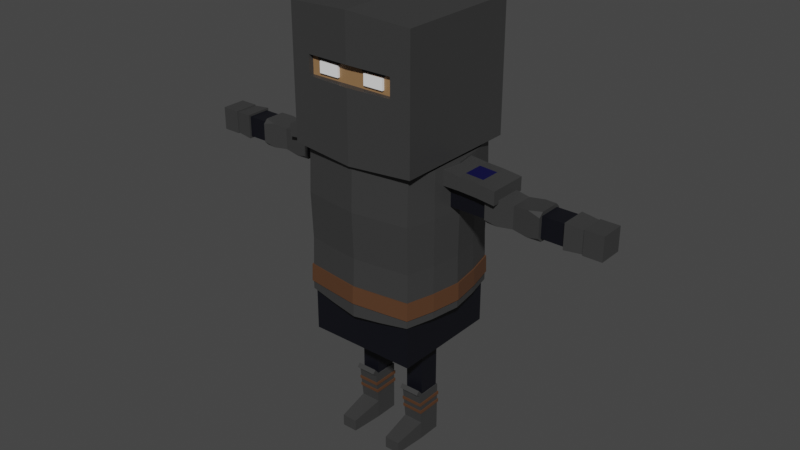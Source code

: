 # Source: KnightIndividualObjects.blend  (saved by Blender 2.91.10; exported with 4.5.12 LTS)
import bpy
from mathutils import Matrix  # noqa: F401  (used for matrix-valued properties, if any)

bpy.ops.wm.read_factory_settings(use_empty=True)
scene = bpy.context.scene
scene.name = 'Scene'

# ---- collections
col_collection = bpy.data.collections.new('Collection'); scene.collection.children.link(col_collection)

# ---- materials (node trees are filled in below, after node groups)
mat_skin = bpy.data.materials.new('Skin')
mat_skin.alpha_threshold = 0.0
mat_skin.use_transparent_shadow = False
mat_skin.line_color = (0.0, 0.0, 0.0, 1.0)
mat_cloth = bpy.data.materials.new('Cloth')
mat_cloth.use_transparent_shadow = False
mat_armour = bpy.data.materials.new('Armour')
mat_armour.alpha_threshold = 0.0
mat_armour.use_transparent_shadow = False
mat_armour.line_color = (0.0, 0.0, 0.0, 1.0)
mat_eyes = bpy.data.materials.new('Eyes')
mat_eyes.alpha_threshold = 0.0
mat_eyes.use_transparent_shadow = False
mat_eyes.line_color = (0.0, 0.0, 0.0, 1.0)
mat_hair = bpy.data.materials.new('Hair')
mat_hair.use_transparent_shadow = False
mat_mouth = bpy.data.materials.new('Mouth')
mat_mouth.use_transparent_shadow = False
mat_accents = bpy.data.materials.new('Accents')
mat_accents.use_transparent_shadow = False
mat_aurmoraccent = bpy.data.materials.new('AurmorAccent')
mat_aurmoraccent.use_transparent_shadow = False

# ---- material node trees
mat_skin.use_nodes = True; mat_skin.node_tree.nodes.clear()
_N = mat_skin.node_tree.nodes; _L = mat_skin.node_tree.links
n0 = _N.new('ShaderNodeOutputMaterial'); n0.name = 'Material Output'; n0.location = (300, 300)
n1 = _N.new('ShaderNodeBsdfPrincipled'); n1.name = 'Principled BSDF'; n1.location = (10, 300)
n1.distribution = 'GGX'
n1.subsurface_method = 'BURLEY'
n1.inputs[0].default_value = (0.3032, 0.1684, 0.07614, 1.0)
n1.inputs[2].default_value = 0.4
n1.inputs[3].default_value = 1.45
n1.inputs[27].default_value = (0.0, 0.0, 0.0, 1.0)
n1.inputs[28].default_value = 1.0
_L.new(n1.outputs[0], n0.inputs[0])
n0.is_active_output = True
mat_cloth.use_nodes = True; mat_cloth.node_tree.nodes.clear()
_N = mat_cloth.node_tree.nodes; _L = mat_cloth.node_tree.links
n0 = _N.new('ShaderNodeBsdfPrincipled'); n0.name = 'Principled BSDF'; n0.location = (10, 300)
n0.distribution = 'GGX'
n0.subsurface_method = 'BURLEY'
n0.inputs[0].default_value = (0.002383, 0.00275, 0.00637, 1.0)
n0.inputs[3].default_value = 1.45
n0.inputs[27].default_value = (0.0, 0.0, 0.0, 1.0)
n0.inputs[28].default_value = 1.0
n1 = _N.new('ShaderNodeOutputMaterial'); n1.name = 'Material Output'; n1.location = (300, 300)
_L.new(n0.outputs[0], n1.inputs[0])
n1.is_active_output = True
mat_armour.use_nodes = True; mat_armour.node_tree.nodes.clear()
_N = mat_armour.node_tree.nodes; _L = mat_armour.node_tree.links
n0 = _N.new('ShaderNodeOutputMaterial'); n0.name = 'Material Output'; n0.location = (300, 300)
n1 = _N.new('ShaderNodeBsdfPrincipled'); n1.name = 'Principled BSDF'; n1.location = (10, 300)
n1.distribution = 'GGX'
n1.subsurface_method = 'BURLEY'
n1.inputs[0].default_value = (0.04203, 0.04203, 0.04203, 1.0)
n1.inputs[2].default_value = 0.4
n1.inputs[3].default_value = 1.45
n1.inputs[27].default_value = (0.0, 0.0, 0.0, 1.0)
n1.inputs[28].default_value = 1.0
_L.new(n1.outputs[0], n0.inputs[0])
n0.is_active_output = True
mat_eyes.use_nodes = True; mat_eyes.node_tree.nodes.clear()
_N = mat_eyes.node_tree.nodes; _L = mat_eyes.node_tree.links
n0 = _N.new('ShaderNodeOutputMaterial'); n0.name = 'Material Output'; n0.location = (300, 300)
n1 = _N.new('ShaderNodeBsdfPrincipled'); n1.name = 'Principled BSDF'; n1.location = (10, 300)
n1.distribution = 'GGX'
n1.subsurface_method = 'BURLEY'
n1.inputs[0].default_value = (1.0, 1.0, 1.0, 1.0)
n1.inputs[2].default_value = 0.4
n1.inputs[3].default_value = 1.45
n1.inputs[27].default_value = (0.0, 0.0, 0.0, 1.0)
n1.inputs[28].default_value = 1.0
_L.new(n1.outputs[0], n0.inputs[0])
n0.is_active_output = True
mat_hair.use_nodes = True; mat_hair.node_tree.nodes.clear()
_N = mat_hair.node_tree.nodes; _L = mat_hair.node_tree.links
n0 = _N.new('ShaderNodeBsdfPrincipled'); n0.name = 'Principled BSDF'; n0.location = (10, 300)
n0.distribution = 'GGX'
n0.subsurface_method = 'RANDOM_WALK_SKIN'
n0.inputs[0].default_value = (0.0, 0.0, 0.0, 1.0)
n0.inputs[3].default_value = 1.45
n0.inputs[27].default_value = (0.0, 0.0, 0.0, 1.0)
n0.inputs[28].default_value = 1.0
n1 = _N.new('ShaderNodeOutputMaterial'); n1.name = 'Material Output'; n1.location = (300, 300)
_L.new(n0.outputs[0], n1.inputs[0])
n1.is_active_output = True
mat_mouth.use_nodes = True; mat_mouth.node_tree.nodes.clear()
_N = mat_mouth.node_tree.nodes; _L = mat_mouth.node_tree.links
n0 = _N.new('ShaderNodeBsdfPrincipled'); n0.name = 'Principled BSDF'; n0.location = (10, 300)
n0.distribution = 'GGX'
n0.subsurface_method = 'RANDOM_WALK_SKIN'
n0.inputs[0].default_value = (0.5071, 0.05205, 0.07807, 1.0)
n0.inputs[3].default_value = 1.45
n0.inputs[27].default_value = (0.0, 0.0, 0.0, 1.0)
n0.inputs[28].default_value = 1.0
n1 = _N.new('ShaderNodeOutputMaterial'); n1.name = 'Material Output'; n1.location = (300, 300)
_L.new(n0.outputs[0], n1.inputs[0])
n1.is_active_output = True
mat_accents.use_nodes = True; mat_accents.node_tree.nodes.clear()
_N = mat_accents.node_tree.nodes; _L = mat_accents.node_tree.links
n0 = _N.new('ShaderNodeBsdfPrincipled'); n0.name = 'Principled BSDF'; n0.location = (10, 300)
n0.distribution = 'GGX'
n0.subsurface_method = 'RANDOM_WALK_SKIN'
n0.inputs[0].default_value = (0.09531, 0.04231, 0.01938, 1.0)
n0.inputs[3].default_value = 1.45
n0.inputs[27].default_value = (0.0, 0.0, 0.0, 1.0)
n0.inputs[28].default_value = 1.0
n1 = _N.new('ShaderNodeOutputMaterial'); n1.name = 'Material Output'; n1.location = (300, 300)
_L.new(n0.outputs[0], n1.inputs[0])
n1.is_active_output = True
mat_aurmoraccent.use_nodes = True; mat_aurmoraccent.node_tree.nodes.clear()
_N = mat_aurmoraccent.node_tree.nodes; _L = mat_aurmoraccent.node_tree.links
n0 = _N.new('ShaderNodeBsdfPrincipled'); n0.name = 'Principled BSDF'; n0.location = (10, 300)
n0.distribution = 'GGX'
n0.subsurface_method = 'BURLEY'
n0.inputs[0].default_value = (0.002603, 0.002417, 0.04955, 1.0)
n0.inputs[3].default_value = 1.45
n0.inputs[27].default_value = (0.0, 0.0, 0.0, 1.0)
n0.inputs[28].default_value = 1.0
n1 = _N.new('ShaderNodeOutputMaterial'); n1.name = 'Material Output'; n1.location = (300, 300)
_L.new(n0.outputs[0], n1.inputs[0])
n1.is_active_output = True

# ---- world
world_world = bpy.data.worlds.new('World'); scene.world = world_world
world_world.use_nodes = True; world_world.node_tree.nodes.clear()
_N = world_world.node_tree.nodes; _L = world_world.node_tree.links
n0 = _N.new('ShaderNodeOutputWorld'); n0.name = 'World Output'; n0.location = (300, 300)
n1 = _N.new('ShaderNodeBackground'); n1.name = 'Background'; n1.location = (10, 300)
n1.inputs[0].default_value = (0.05088, 0.05088, 0.05088, 1.0)
_L.new(n1.outputs[0], n0.inputs[0])
n0.is_active_output = True
world_world.color = (0.05088, 0.05088, 0.05088)
world_world.use_sun_shadow = False
world_world.sun_shadow_jitter_overblur = 0.0

# ---- meshes
me_cube_011 = bpy.data.meshes.new('Cube.011')
me_cube_011.from_pydata([(0.3296, -0.5822, 2.944), (0.1356, -0.5822, 2.944), (0.3296, 0.5822, 4.109), (0.1356, 0.5822, 4.109), (0.5822, -0.5822, 2.944), (0.5822, -0.5822, 4.109), (0.5822, 0.5822, 2.944), (0.5822, 0.5822, 4.109), (0.3296, 0.5822, 2.944), (0.1356, 0.5822, 2.944), (0.3296, -0.5822, 4.109), (0.1356, -0.5822, 4.109), (0.5822, 0.5822, 3.151), (0.5822, -0.5822, 3.151), (0.3296, -0.5822, 3.151), (0.1356, -0.5822, 3.151), (0.1356, 0.5822, 3.151), (0.3296, 0.5822, 3.151), (0.5822, 0.5822, 3.08), (0.5822, -0.5822, 3.08), (0.3296, -0.5822, 3.08), (0.1356, -0.5822, 3.08), (0.1356, 0.5822, 3.08), (0.3296, 0.5822, 3.08), (0.5822, 0.5822, 3.606), (0.5822, -0.5822, 3.606), (0.3296, -0.5822, 3.606), (0.1356, -0.5822, 3.606), (0.1356, 0.5822, 3.606), (0.3296, 0.5822, 3.606), (0.5822, 0.5822, 3.707), (0.5822, -0.5822, 3.707), (0.3296, -0.5822, 3.707), (0.1356, -0.5822, 3.707), (0.1356, 0.5822, 3.707), (0.3296, 0.5822, 3.707), (0.3296, -0.5822, 3.707), (0.3296, -0.5822, 3.606), (0.1356, -0.5822, 3.707), (0.1356, -0.5822, 3.606), (0.5822, 0.5822, 3.72), (0.5822, -0.5822, 3.72), (0.3436, -0.5822, 3.72), (0.1229, -0.5822, 3.72), (0.1356, 0.5822, 3.72), (0.3296, 0.5822, 3.72), (0.5822, 0.5822, 3.736), (0.5822, -0.5822, 3.736), (0.3436, -0.5822, 3.736), (0.1229, -0.5822, 3.736), (0.1356, 0.5822, 3.736), (0.3296, 0.5822, 3.736), (0.3436, -0.6045, 3.72), (0.1229, -0.6045, 3.72), (0.5297, -0.5297, 1.082), (0.5297, -0.5297, 2.944), (0.5297, 0.5297, 1.082), (0.5297, 0.5297, 2.944), (0.1766, 0.5297, 2.944), (0.3531, 0.5297, 2.944), (0.1766, -0.5297, 1.082), (0.3531, -0.5297, 1.082), (0.3531, 0.5297, 1.082), (0.1766, 0.5297, 1.082), (0.3531, -0.5297, 2.944), (0.1766, -0.5297, 2.944), (0.5297, -0.3178, 1.082), (0.5297, -0.1059, 1.082), (0.5297, 0.1059, 1.082), (0.5297, 0.3178, 1.082), (0.5297, 0.3178, 2.944), (0.5297, 0.1059, 2.944), (0.5297, -0.1059, 2.944), (0.5297, -0.3178, 2.944), (0.3531, 0.3178, 2.944), (0.3531, 0.1059, 2.944), (0.3531, -0.1059, 2.944), (0.3531, -0.3178, 2.944), (0.1766, 0.3178, 2.944), (0.1766, 0.1059, 2.944), (0.1766, -0.1059, 2.944), (0.1766, -0.3178, 2.944), (0.1766, 0.3178, 1.082), (0.1766, 0.1059, 1.082), (0.1766, -0.1059, 1.082), (0.1766, -0.3178, 1.082), (0.3531, 0.3178, 1.082), (0.3531, 0.1059, 1.082), (0.3531, -0.1059, 1.082), (0.3531, -0.3178, 1.082), (0.1766, 0.1059, 0.1721), (0.1766, -0.1059, 0.1721), (0.3531, 0.1059, 0.1721), (0.3531, -0.1059, 0.1721), (0.5297, 0.5297, 2.722), (0.5297, -0.5297, 2.722), (0.3531, -0.5297, 2.722), (0.1766, -0.5297, 2.722), (0.1766, 0.5297, 2.722), (0.3531, 0.5297, 2.722), (0.5297, 0.3178, 2.722), (0.5297, 0.1059, 2.722), (0.5297, -0.1059, 2.722), (0.5297, -0.3178, 2.722), (0.5297, 0.5297, 2.523), (0.5297, -0.5297, 2.523), (0.3531, -0.5297, 2.523), (0.1766, -0.5297, 2.523), (0.1766, 0.5297, 2.523), (0.3531, 0.5297, 2.523), (0.5297, 0.3178, 2.523), (0.5297, 0.1059, 2.523), (0.5297, -0.1059, 2.523), (0.5297, -0.3178, 2.523), (2.081, 0.1059, 2.722), (2.081, -0.1059, 2.722), (2.081, 0.1059, 2.523), (2.081, -0.1059, 2.523), (1.305, 0.1059, 2.722), (1.305, 0.1059, 2.523), (1.305, -0.1059, 2.722), (1.305, -0.1059, 2.523), (1.922, 0.1059, 2.722), (1.922, -0.1059, 2.722), (1.922, -0.1059, 2.523), (1.922, 0.1059, 2.523), (0.3531, 0.1059, 0.4913), (0.1766, 0.1059, 0.4913), (0.1766, -0.1059, 0.4913), (0.3531, -0.1059, 0.4913), (-0.3296, -0.5822, 2.944), (-0.1356, -0.5822, 2.944), (-0.3296, 0.5822, 4.109), (-0.1356, 0.5822, 4.109), (-0.5822, -0.5822, 2.944), (-0.5822, -0.5822, 4.109), (-0.5822, 0.5822, 2.944), (-0.5822, 0.5822, 4.109), (0.0, 0.5822, 2.944), (0.0, 0.5822, 4.109), (0.0, -0.5822, 2.944), (0.0, -0.5822, 4.109), (-0.3296, 0.5822, 2.944), (-0.1356, 0.5822, 2.944), (-0.3296, -0.5822, 4.109), (-0.1356, -0.5822, 4.109), (-0.5822, 0.5822, 3.151), (-0.5822, -0.5822, 3.151), (0.0, -0.5822, 3.151), (0.0, 0.5822, 3.151), (-0.3296, -0.5822, 3.151), (-0.1356, -0.5822, 3.151), (-0.1356, 0.5822, 3.151), (-0.3296, 0.5822, 3.151), (-0.5822, 0.5822, 3.08), (-0.5822, -0.5822, 3.08), (0.0, -0.5822, 3.08), (0.0, 0.5822, 3.08), (-0.3296, -0.5822, 3.08), (-0.1356, -0.5822, 3.08), (-0.1356, 0.5822, 3.08), (-0.3296, 0.5822, 3.08), (-0.5822, 0.5822, 3.606), (-0.5822, -0.5822, 3.606), (0.0, -0.5822, 3.606), (0.0, 0.5822, 3.606), (-0.3296, -0.5822, 3.606), (-0.1356, -0.5822, 3.606), (-0.1356, 0.5822, 3.606), (-0.3296, 0.5822, 3.606), (-0.5822, 0.5822, 3.707), (-0.5822, -0.5822, 3.707), (0.0, -0.5822, 3.707), (0.0, 0.5822, 3.707), (-0.3296, -0.5822, 3.707), (-0.1356, -0.5822, 3.707), (-0.1356, 0.5822, 3.707), (-0.3296, 0.5822, 3.707), (-0.3296, -0.5822, 3.707), (-0.3296, -0.5822, 3.606), (-0.1356, -0.5822, 3.707), (-0.1356, -0.5822, 3.606), (-0.5822, 0.5822, 3.72), (-0.5822, -0.5822, 3.72), (0.0, -0.5822, 3.72), (0.0, 0.5822, 3.72), (-0.3436, -0.5822, 3.72), (-0.1229, -0.5822, 3.72), (-0.1356, 0.5822, 3.72), (-0.3296, 0.5822, 3.72), (-0.5822, 0.5822, 3.736), (-0.5822, -0.5822, 3.736), (0.0, -0.5822, 3.736), (0.0, 0.5822, 3.736), (-0.3436, -0.5822, 3.736), (-0.1229, -0.5822, 3.736), (-0.1356, 0.5822, 3.736), (-0.3296, 0.5822, 3.736), (-0.5297, -0.5297, 1.082), (-0.5297, -0.5297, 2.944), (-0.5297, 0.5297, 1.082), (-0.5297, 0.5297, 2.944), (0.0, 0.5297, 1.082), (0.0, 0.5297, 2.944), (0.0, -0.5297, 1.082), (0.0, -0.5297, 2.944), (-0.1766, 0.5297, 2.944), (-0.3531, 0.5297, 2.944), (-0.1766, -0.5297, 1.082), (-0.3531, -0.5297, 1.082), (-0.3531, 0.5297, 1.082), (-0.1766, 0.5297, 1.082), (-0.3531, -0.5297, 2.944), (-0.1766, -0.5297, 2.944), (-0.5297, -0.3178, 1.082), (-0.5297, -0.1059, 1.082), (-0.5297, 0.1059, 1.082), (-0.5297, 0.3178, 1.082), (-0.5297, 0.3178, 2.944), (-0.5297, 0.1059, 2.944), (-0.5297, -0.1059, 2.944), (-0.5297, -0.3178, 2.944), (0.0, 0.3178, 2.944), (0.0, 0.1059, 2.944), (0.0, -0.1059, 2.944), (0.0, -0.3178, 2.944), (0.0, 0.3178, 1.082), (0.0, 0.1059, 1.082), (0.0, -0.1059, 1.082), (0.0, -0.3178, 1.082), (-0.3531, 0.3178, 2.944), (-0.3531, 0.1059, 2.944), (-0.3531, -0.1059, 2.944), (-0.3531, -0.3178, 2.944), (-0.1766, 0.3178, 2.944), (-0.1766, 0.1059, 2.944), (-0.1766, -0.1059, 2.944), (-0.1766, -0.3178, 2.944), (-0.1766, 0.3178, 1.082), (-0.1766, 0.1059, 1.082), (-0.1766, -0.1059, 1.082), (-0.1766, -0.3178, 1.082), (-0.3531, 0.3178, 1.082), (-0.3531, 0.1059, 1.082), (-0.3531, -0.1059, 1.082), (-0.3531, -0.3178, 1.082), (-0.1766, 0.1059, 0.1721), (-0.1766, -0.1059, 0.1721), (-0.3531, 0.1059, 0.1721), (-0.3531, -0.1059, 0.1721), (-0.5297, 0.5297, 2.722), (-0.5297, -0.5297, 2.722), (0.0, -0.5297, 2.722), (0.0, 0.5297, 2.722), (-0.3531, -0.5297, 2.722), (-0.1766, -0.5297, 2.722), (-0.1766, 0.5297, 2.722), (-0.3531, 0.5297, 2.722), (-0.5297, 0.3178, 2.722), (-0.5297, 0.1059, 2.722), (-0.5297, -0.1059, 2.722), (-0.5297, -0.3178, 2.722), (-0.5297, 0.5297, 2.523), (-0.5297, -0.5297, 2.523), (0.0, -0.5297, 2.523), (0.0, 0.5297, 2.523), (-0.3531, -0.5297, 2.523), (-0.1766, -0.5297, 2.523), (-0.1766, 0.5297, 2.523), (-0.3531, 0.5297, 2.523), (-0.5297, 0.3178, 2.523), (-0.5297, 0.1059, 2.523), (-0.5297, -0.1059, 2.523), (-0.5297, -0.3178, 2.523), (-2.081, 0.1059, 2.722), (-2.081, -0.1059, 2.722), (-2.081, 0.1059, 2.523), (-2.081, -0.1059, 2.523), (-1.305, 0.1059, 2.722), (-1.305, 0.1059, 2.523), (-1.305, -0.1059, 2.722), (-1.305, -0.1059, 2.523), (-1.922, 0.1059, 2.722), (-1.922, -0.1059, 2.722), (-1.922, -0.1059, 2.523), (-1.922, 0.1059, 2.523), (-0.3531, 0.1059, 0.4913), (-0.1766, 0.1059, 0.4913), (-0.1766, -0.1059, 0.4913), (-0.3531, -0.1059, 0.4913)], [], [(2, 3, 11, 10), (51, 2, 7, 46), (46, 7, 5, 47), (7, 2, 10, 5), (8, 6, 4, 0), (48, 10, 11, 49), (3, 139, 141, 11), (138, 9, 1, 140), (49, 11, 141, 192), (47, 5, 10, 48), (9, 8, 0, 1), (193, 139, 3, 50), (50, 3, 2, 51), (22, 16, 17, 23), (157, 149, 16, 22), (19, 13, 14, 20), (20, 14, 15, 21), (18, 12, 13, 19), (23, 17, 12, 18), (8, 23, 18, 6), (6, 18, 19, 4), (0, 20, 21, 1), (1, 21, 156, 140), (4, 19, 20, 0), (138, 157, 22, 9), (9, 22, 23, 8), (16, 28, 29, 17), (149, 165, 28, 16), (13, 25, 26, 14), (15, 27, 164, 148), (14, 26, 27, 15), (12, 24, 25, 13), (17, 29, 24, 12), (28, 34, 35, 29), (165, 173, 34, 28), (25, 31, 32, 26), (27, 33, 172, 164), (33, 27, 39, 38), (24, 30, 31, 25), (29, 35, 30, 24), (32, 33, 38, 36), (27, 26, 37, 39), (26, 32, 36, 37), (34, 44, 45, 35), (173, 185, 44, 34), (31, 41, 42, 32), (33, 43, 184, 172), (32, 42, 43, 33), (30, 40, 41, 31), (35, 45, 40, 30), (44, 50, 51, 45), (185, 193, 50, 44), (41, 47, 48, 42), (43, 49, 192, 184), (40, 46, 47, 41), (45, 51, 46, 40), (43, 42, 52, 53), (99, 59, 57, 94), (103, 73, 55, 95), (89, 66, 54, 61), (81, 225, 205, 65), (97, 65, 205, 252), (95, 55, 64, 96), (96, 64, 65, 97), (73, 77, 64, 55), (77, 81, 65, 64), (229, 85, 60, 204), (85, 89, 61, 60), (253, 203, 58, 98), (98, 58, 59, 99), (63, 62, 86, 82), (82, 86, 87, 83), (127, 126, 92, 90), (84, 88, 89, 85), (202, 63, 82, 226), (226, 82, 83, 227), (227, 83, 84, 228), (228, 84, 85, 229), (59, 58, 78, 74), (74, 78, 79, 75), (75, 79, 80, 76), (76, 80, 81, 77), (57, 59, 74, 70), (70, 74, 75, 71), (71, 75, 76, 72), (72, 76, 77, 73), (58, 203, 222, 78), (78, 222, 223, 79), (79, 223, 224, 80), (80, 224, 225, 81), (62, 56, 69, 86), (86, 69, 68, 87), (87, 68, 67, 88), (88, 67, 66, 89), (94, 57, 70, 100), (100, 70, 71, 101), (101, 71, 72, 102), (102, 72, 73, 103), (129, 128, 91, 93), (126, 129, 93, 92), (128, 127, 90, 91), (112, 102, 103, 113), (125, 122, 114, 116), (110, 100, 101, 111), (104, 94, 100, 110), (108, 98, 99, 109), (265, 253, 98, 108), (106, 96, 97, 107), (105, 95, 96, 106), (107, 97, 252, 264), (113, 103, 95, 105), (109, 99, 94, 104), (62, 109, 104, 56), (66, 113, 105, 54), (60, 107, 264, 204), (54, 105, 106, 61), (61, 106, 107, 60), (202, 265, 108, 63), (63, 108, 109, 62), (56, 104, 110, 69), (69, 110, 111, 68), (68, 111, 112, 67), (67, 112, 113, 66), (116, 114, 115, 117), (122, 123, 115, 114), (123, 124, 117, 115), (124, 125, 116, 117), (112, 111, 119, 121), (102, 112, 121, 120), (101, 102, 120, 118), (111, 101, 118, 119), (121, 119, 125, 124), (120, 121, 124, 123), (118, 120, 123, 122), (119, 118, 122, 125), (84, 83, 127, 128), (87, 88, 129, 126), (88, 84, 128, 129), (83, 87, 126, 127), (132, 144, 145, 133), (197, 190, 137, 132), (190, 191, 135, 137), (137, 135, 144, 132), (142, 130, 134, 136), (194, 195, 145, 144), (133, 145, 141, 139), (138, 140, 131, 143), (195, 192, 141, 145), (191, 194, 144, 135), (143, 131, 130, 142), (193, 196, 133, 139), (196, 197, 132, 133), (160, 161, 153, 152), (157, 160, 152, 149), (155, 158, 150, 147), (158, 159, 151, 150), (154, 155, 147, 146), (161, 154, 146, 153), (142, 136, 154, 161), (136, 134, 155, 154), (130, 131, 159, 158), (131, 140, 156, 159), (134, 130, 158, 155), (138, 143, 160, 157), (143, 142, 161, 160), (152, 153, 169, 168), (149, 152, 168, 165), (147, 150, 166, 163), (151, 148, 164, 167), (150, 151, 167, 166), (146, 147, 163, 162), (153, 146, 162, 169), (168, 169, 177, 176), (165, 168, 176, 173), (163, 166, 174, 171), (167, 164, 172, 175), (175, 180, 181, 167), (162, 163, 171, 170), (169, 162, 170, 177), (174, 178, 180, 175), (167, 181, 179, 166), (166, 179, 178, 174), (176, 177, 189, 188), (173, 176, 188, 185), (171, 174, 186, 183), (175, 172, 184, 187), (174, 175, 187, 186), (170, 171, 183, 182), (177, 170, 182, 189), (188, 189, 197, 196), (185, 188, 196, 193), (183, 186, 194, 191), (187, 184, 192, 195), (182, 183, 191, 190), (189, 182, 190, 197), (257, 250, 201, 207), (261, 251, 199, 221), (245, 209, 198, 214), (237, 213, 205, 225), (255, 252, 205, 213), (251, 254, 212, 199), (254, 255, 213, 212), (221, 199, 212, 233), (233, 212, 213, 237), (229, 204, 208, 241), (241, 208, 209, 245), (253, 256, 206, 203), (256, 257, 207, 206), (211, 238, 242, 210), (238, 239, 243, 242), (287, 246, 248, 286), (240, 241, 245, 244), (202, 226, 238, 211), (226, 227, 239, 238), (227, 228, 240, 239), (228, 229, 241, 240), (207, 230, 234, 206), (230, 231, 235, 234), (231, 232, 236, 235), (232, 233, 237, 236), (201, 218, 230, 207), (218, 219, 231, 230), (219, 220, 232, 231), (220, 221, 233, 232), (206, 234, 222, 203), (234, 235, 223, 222), (235, 236, 224, 223), (236, 237, 225, 224), (210, 242, 217, 200), (242, 243, 216, 217), (243, 244, 215, 216), (244, 245, 214, 215), (250, 258, 218, 201), (258, 259, 219, 218), (259, 260, 220, 219), (260, 261, 221, 220), (289, 249, 247, 288), (286, 248, 249, 289), (288, 247, 246, 287), (272, 273, 261, 260), (285, 276, 274, 282), (270, 271, 259, 258), (262, 270, 258, 250), (268, 269, 257, 256), (265, 268, 256, 253), (266, 267, 255, 254), (263, 266, 254, 251), (267, 264, 252, 255), (273, 263, 251, 261), (269, 262, 250, 257), (210, 200, 262, 269), (214, 198, 263, 273), (208, 204, 264, 267), (198, 209, 266, 263), (209, 208, 267, 266), (202, 211, 268, 265), (211, 210, 269, 268), (200, 217, 270, 262), (217, 216, 271, 270), (216, 215, 272, 271), (215, 214, 273, 272), (276, 277, 275, 274), (282, 274, 275, 283), (283, 275, 277, 284), (284, 277, 276, 285), (272, 281, 279, 271), (260, 280, 281, 272), (259, 278, 280, 260), (271, 279, 278, 259), (281, 284, 285, 279), (280, 283, 284, 281), (278, 282, 283, 280), (279, 285, 282, 278), (240, 288, 287, 239), (243, 286, 289, 244), (244, 289, 288, 240), (239, 287, 286, 243)])
me_cube_011.polygons.foreach_set('material_index', [0, 0, 0, 0, 0, 0, 0, 0, 0, 0, 0, 0, 0, 0, 0, 0, 0, 0, 0, 0, 0, 0, 0, 0, 0, 0, 0, 0, 0, 0, 0, 0, 0, 0, 0, 0, 0, 0, 0, 0, 0, 0, 0, 0, 0, 0, 0, 0, 0, 0, 0, 0, 0, 0, 0, 0, 0, 1, 1, 1, 0, 1, 1, 1, 0, 0, 1, 1, 1, 1, 1, 1, 1, 1, 1, 1, 1, 1, 0, 0, 0, 0, 0, 0, 0, 0, 0, 0, 0, 0, 1, 1, 1, 1, 1, 1, 1, 1, 1, 1, 1, 1, 1, 1, 1, 1, 1, 1, 1, 1, 1, 1, 1, 1, 1, 1, 1, 1, 1, 1, 1, 1, 1, 1, 1, 1, 1, 1, 1, 1, 1, 1, 1, 1, 1, 1, 1, 1, 1, 0, 0, 0, 0, 0, 0, 0, 0, 0, 0, 0, 0, 0, 0, 0, 0, 0, 0, 0, 0, 0, 0, 0, 0, 0, 0, 0, 0, 0, 0, 0, 0, 0, 0, 0, 0, 0, 0, 0, 0, 0, 0, 0, 0, 0, 0, 0, 0, 0, 0, 0, 0, 0, 0, 0, 0, 1, 1, 1, 0, 1, 1, 1, 0, 0, 1, 1, 1, 1, 1, 1, 1, 1, 1, 1, 1, 1, 0, 0, 0, 0, 0, 0, 0, 0, 0, 0, 0, 0, 1, 1, 1, 1, 1, 1, 1, 1, 1, 1, 1, 1, 1, 1, 1, 1, 1, 1, 1, 1, 1, 1, 1, 1, 1, 1, 1, 1, 1, 1, 1, 1, 1, 1, 1, 1, 1, 1, 1, 1, 1, 1, 1, 1, 1, 1, 1, 1, 1])
_uv = me_cube_011.uv_layers.new(name='UVMap')
_uv.uv.foreach_set('vector', [0.6792, 0.5, 0.7209, 0.5, 0.7209, 0.75, 0.6792, 0.75, 0.5535, 0.4458, 0.625, 0.4458, 0.625, 0.5, 0.5535, 0.5, 0.5535, 0.5, 0.625, 0.5, 0.625, 0.75, 0.5535, 0.75, 0.625, 0.5, 0.6792, 0.5, 0.6792, 0.75, 0.625, 0.75, 0.3208, 0.5, 0.375, 0.5, 0.375, 0.75, 0.3208, 0.75, 0.5535, 0.8042, 0.625, 0.8042, 0.625, 0.8459, 0.5535, 0.8459, 0.7209, 0.5, 0.75, 0.5, 0.75, 0.75, 0.7209, 0.75, 0.25, 0.5, 0.2791, 0.5, 0.2791, 0.75, 0.25, 0.75, 0.5535, 0.8459, 0.625, 0.8459, 0.625, 0.875, 0.5535, 0.875, 0.5535, 0.75, 0.625, 0.75, 0.625, 0.8042, 0.5535, 0.8042, 0.2791, 0.5, 0.3208, 0.5, 0.3208, 0.75, 0.2791, 0.75, 0.5535, 0.375, 0.625, 0.375, 0.625, 0.4041, 0.5535, 0.4041, 0.5535, 0.4041, 0.625, 0.4041, 0.625, 0.4458, 0.5535, 0.4458, 0.4222, 0.4041, 0.4375, 0.4041, 0.4375, 0.4458, 0.4222, 0.4458, 0.4222, 0.375, 0.4375, 0.375, 0.4375, 0.4041, 0.4222, 0.4041, 0.4222, 0.75, 0.4375, 0.75, 0.4375, 0.8042, 0.4222, 0.8042, 0.4222, 0.8042, 0.4375, 0.8042, 0.4375, 0.8459, 0.4222, 0.8459, 0.4222, 0.5, 0.4375, 0.5, 0.4375, 0.75, 0.4222, 0.75, 0.4222, 0.4458, 0.4375, 0.4458, 0.4375, 0.5, 0.4222, 0.5, 0.375, 0.4458, 0.4222, 0.4458, 0.4222, 0.5, 0.375, 0.5, 0.375, 0.5, 0.4222, 0.5, 0.4222, 0.75, 0.375, 0.75, 0.375, 0.8042, 0.4222, 0.8042, 0.4222, 0.8459, 0.375, 0.8459, 0.375, 0.8459, 0.4222, 0.8459, 0.4222, 0.875, 0.375, 0.875, 0.375, 0.75, 0.4222, 0.75, 0.4222, 0.8042, 0.375, 0.8042, 0.375, 0.375, 0.4222, 0.375, 0.4222, 0.4041, 0.375, 0.4041, 0.375, 0.4041, 0.4222, 0.4041, 0.4222, 0.4458, 0.375, 0.4458, 0.4375, 0.4041, 0.5266, 0.4041, 0.5266, 0.4458, 0.4375, 0.4458, 0.4375, 0.375, 0.5266, 0.375, 0.5266, 0.4041, 0.4375, 0.4041, 0.4375, 0.75, 0.5266, 0.75, 0.5266, 0.8042, 0.4375, 0.8042, 0.4375, 0.8459, 0.5266, 0.8459, 0.5266, 0.875, 0.4375, 0.875, 0.4375, 0.8042, 0.5266, 0.8042, 0.5266, 0.8459, 0.4375, 0.8459, 0.4375, 0.5, 0.5266, 0.5, 0.5266, 0.75, 0.4375, 0.75, 0.4375, 0.4458, 0.5266, 0.4458, 0.5266, 0.5, 0.4375, 0.5, 0.5266, 0.4041, 0.5463, 0.4041, 0.5463, 0.4458, 0.5266, 0.4458, 0.5266, 0.375, 0.5463, 0.375, 0.5463, 0.4041, 0.5266, 0.4041, 0.5266, 0.75, 0.5463, 0.75, 0.5463, 0.8042, 0.5266, 0.8042, 0.5266, 0.8459, 0.5463, 0.8459, 0.5463, 0.875, 0.5266, 0.875, 0.5463, 0.8459, 0.5266, 0.8459, 0.5266, 0.8459, 0.5463, 0.8459, 0.5266, 0.5, 0.5463, 0.5, 0.5463, 0.75, 0.5266, 0.75, 0.5266, 0.4458, 0.5463, 0.4458, 0.5463, 0.5, 0.5266, 0.5, 0.5463, 0.8042, 0.5463, 0.8459, 0.5463, 0.8459, 0.5463, 0.8042, 0.5266, 0.8459, 0.5266, 0.8042, 0.5266, 0.8042, 0.5266, 0.8459, 0.5266, 0.8042, 0.5463, 0.8042, 0.5463, 0.8042, 0.5266, 0.8042, 0.5463, 0.4041, 0.5489, 0.4041, 0.5489, 0.4458, 0.5463, 0.4458, 0.5463, 0.375, 0.5489, 0.375, 0.5489, 0.4041, 0.5463, 0.4041, 0.5463, 0.75, 0.5489, 0.75, 0.5489, 0.8042, 0.5463, 0.8042, 0.5463, 0.8459, 0.5489, 0.8459, 0.5489, 0.875, 0.5463, 0.875, 0.5463, 0.8042, 0.5489, 0.8042, 0.5489, 0.8459, 0.5463, 0.8459, 0.5463, 0.5, 0.5489, 0.5, 0.5489, 0.75, 0.5463, 0.75, 0.5463, 0.4458, 0.5489, 0.4458, 0.5489, 0.5, 0.5463, 0.5, 0.5489, 0.4041, 0.5535, 0.4041, 0.5535, 0.4458, 0.5489, 0.4458, 0.5489, 0.375, 0.5535, 0.375, 0.5535, 0.4041, 0.5489, 0.4041, 0.5489, 0.75, 0.5535, 0.75, 0.5535, 0.8042, 0.5489, 0.8042, 0.5489, 0.8459, 0.5535, 0.8459, 0.5535, 0.875, 0.5489, 0.875, 0.5489, 0.5, 0.5535, 0.5, 0.5535, 0.75, 0.5489, 0.75, 0.5489, 0.4458, 0.5535, 0.4458, 0.5535, 0.5, 0.5489, 0.5, 0.5489, 0.8459, 0.5489, 0.8042, 0.5489, 0.8042, 0.5489, 0.8459, 0.5901, 0.4583, 0.625, 0.4583, 0.625, 0.5, 0.5901, 0.5, 0.5901, 0.7, 0.625, 0.7, 0.625, 0.75, 0.5901, 0.75, 0.3333, 0.7, 0.375, 0.7, 0.375, 0.75, 0.3333, 0.75, 0.7083, 0.7, 0.75, 0.7, 0.75, 0.75, 0.7083, 0.75, 0.5901, 0.8333, 0.625, 0.8333, 0.625, 0.875, 0.5901, 0.875, 0.5901, 0.75, 0.625, 0.75, 0.625, 0.7917, 0.5901, 0.7917, 0.5901, 0.7917, 0.625, 0.7917, 0.625, 0.8333, 0.5901, 0.8333, 0.625, 0.7, 0.6667, 0.7, 0.6667, 0.75, 0.625, 0.75, 0.6667, 0.7, 0.7083, 0.7, 0.7083, 0.75, 0.6667, 0.75, 0.25, 0.7, 0.2917, 0.7, 0.2917, 0.75, 0.25, 0.75, 0.2917, 0.7, 0.3333, 0.7, 0.3333, 0.75, 0.2917, 0.75, 0.5901, 0.375, 0.625, 0.375, 0.625, 0.4167, 0.5901, 0.4167, 0.5901, 0.4167, 0.625, 0.4167, 0.625, 0.4583, 0.5901, 0.4583, 0.2917, 0.5, 0.3333, 0.5, 0.3333, 0.55, 0.2917, 0.55, 0.2917, 0.55, 0.3333, 0.55, 0.3333, 0.6, 0.2917, 0.6, 0.2917, 0.6, 0.3333, 0.6, 0.3333, 0.6, 0.2917, 0.6, 0.2917, 0.65, 0.3333, 0.65, 0.3333, 0.7, 0.2917, 0.7, 0.25, 0.5, 0.2917, 0.5, 0.2917, 0.55, 0.25, 0.55, 0.25, 0.55, 0.2917, 0.55, 0.2917, 0.6, 0.25, 0.6, 0.25, 0.6, 0.2917, 0.6, 0.2917, 0.65, 0.25, 0.65, 0.25, 0.65, 0.2917, 0.65, 0.2917, 0.7, 0.25, 0.7, 0.6667, 0.5, 0.7083, 0.5, 0.7083, 0.55, 0.6667, 0.55, 0.6667, 0.55, 0.7083, 0.55, 0.7083, 0.6, 0.6667, 0.6, 0.6667, 0.6, 0.7083, 0.6, 0.7083, 0.65, 0.6667, 0.65, 0.6667, 0.65, 0.7083, 0.65, 0.7083, 0.7, 0.6667, 0.7, 0.625, 0.5, 0.6667, 0.5, 0.6667, 0.55, 0.625, 0.55, 0.625, 0.55, 0.6667, 0.55, 0.6667, 0.6, 0.625, 0.6, 0.625, 0.6, 0.6667, 0.6, 0.6667, 0.65, 0.625, 0.65, 0.625, 0.65, 0.6667, 0.65, 0.6667, 0.7, 0.625, 0.7, 0.7083, 0.5, 0.75, 0.5, 0.75, 0.55, 0.7083, 0.55, 0.7083, 0.55, 0.75, 0.55, 0.75, 0.6, 0.7083, 0.6, 0.7083, 0.6, 0.75, 0.6, 0.75, 0.65, 0.7083, 0.65, 0.7083, 0.65, 0.75, 0.65, 0.75, 0.7, 0.7083, 0.7, 0.3333, 0.5, 0.375, 0.5, 0.375, 0.55, 0.3333, 0.55, 0.3333, 0.55, 0.375, 0.55, 0.375, 0.6, 0.3333, 0.6, 0.3333, 0.6, 0.375, 0.6, 0.375, 0.65, 0.3333, 0.65, 0.3333, 0.65, 0.375, 0.65, 0.375, 0.7, 0.3333, 0.7, 0.5901, 0.5, 0.625, 0.5, 0.625, 0.55, 0.5901, 0.55, 0.5901, 0.55, 0.625, 0.55, 0.625, 0.6, 0.5901, 0.6, 0.5901, 0.6, 0.625, 0.6, 0.625, 0.65, 0.5901, 0.65, 0.5901, 0.65, 0.625, 0.65, 0.625, 0.7, 0.5901, 0.7, 0.3333, 0.65, 0.2917, 0.65, 0.2917, 0.65, 0.3333, 0.65, 0.3333, 0.6, 0.3333, 0.65, 0.3333, 0.65, 0.3333, 0.6, 0.2917, 0.65, 0.2917, 0.6, 0.2917, 0.6, 0.2917, 0.65, 0.5587, 0.65, 0.5901, 0.65, 0.5901, 0.7, 0.5587, 0.7, 0.5587, 0.6, 0.5901, 0.6, 0.5901, 0.6, 0.5587, 0.6, 0.5587, 0.55, 0.5901, 0.55, 0.5901, 0.6, 0.5587, 0.6, 0.5587, 0.5, 0.5901, 0.5, 0.5901, 0.55, 0.5587, 0.55, 0.5587, 0.4167, 0.5901, 0.4167, 0.5901, 0.4583, 0.5587, 0.4583, 0.5587, 0.375, 0.5901, 0.375, 0.5901, 0.4167, 0.5587, 0.4167, 0.5587, 0.7917, 0.5901, 0.7917, 0.5901, 0.8333, 0.5587, 0.8333, 0.5587, 0.75, 0.5901, 0.75, 0.5901, 0.7917, 0.5587, 0.7917, 0.5587, 0.8333, 0.5901, 0.8333, 0.5901, 0.875, 0.5587, 0.875, 0.5587, 0.7, 0.5901, 0.7, 0.5901, 0.75, 0.5587, 0.75, 0.5587, 0.4583, 0.5901, 0.4583, 0.5901, 0.5, 0.5587, 0.5, 0.375, 0.4583, 0.5587, 0.4583, 0.5587, 0.5, 0.375, 0.5, 0.375, 0.7, 0.5587, 0.7, 0.5587, 0.75, 0.375, 0.75, 0.375, 0.8333, 0.5587, 0.8333, 0.5587, 0.875, 0.375, 0.875, 0.375, 0.75, 0.5587, 0.75, 0.5587, 0.7917, 0.375, 0.7917, 0.375, 0.7917, 0.5587, 0.7917, 0.5587, 0.8333, 0.375, 0.8333, 0.375, 0.375, 0.5587, 0.375, 0.5587, 0.4167, 0.375, 0.4167, 0.375, 0.4167, 0.5587, 0.4167, 0.5587, 0.4583, 0.375, 0.4583, 0.375, 0.5, 0.5587, 0.5, 0.5587, 0.55, 0.375, 0.55, 0.375, 0.55, 0.5587, 0.55, 0.5587, 0.6, 0.375, 0.6, 0.375, 0.6, 0.5587, 0.6, 0.5587, 0.65, 0.375, 0.65, 0.375, 0.65, 0.5587, 0.65, 0.5587, 0.7, 0.375, 0.7, 0.5587, 0.6, 0.5901, 0.6, 0.5901, 0.65, 0.5587, 0.65, 0.5901, 0.6, 0.5901, 0.65, 0.5901, 0.65, 0.5901, 0.6, 0.5901, 0.65, 0.5587, 0.65, 0.5587, 0.65, 0.5901, 0.65, 0.5587, 0.65, 0.5587, 0.6, 0.5587, 0.6, 0.5587, 0.65, 0.5587, 0.65, 0.5587, 0.6, 0.5587, 0.6, 0.5587, 0.65, 0.5901, 0.65, 0.5587, 0.65, 0.5587, 0.65, 0.5901, 0.65, 0.5901, 0.6, 0.5901, 0.65, 0.5901, 0.65, 0.5901, 0.6, 0.5587, 0.6, 0.5901, 0.6, 0.5901, 0.6, 0.5587, 0.6, 0.5587, 0.65, 0.5587, 0.6, 0.5587, 0.6, 0.5587, 0.65, 0.5901, 0.65, 0.5587, 0.65, 0.5587, 0.65, 0.5901, 0.65, 0.5901, 0.6, 0.5901, 0.65, 0.5901, 0.65, 0.5901, 0.6, 0.5587, 0.6, 0.5901, 0.6, 0.5901, 0.6, 0.5587, 0.6, 0.2917, 0.65, 0.2917, 0.6, 0.2917, 0.6, 0.2917, 0.65, 0.3333, 0.6, 0.3333, 0.65, 0.3333, 0.65, 0.3333, 0.6, 0.3333, 0.65, 0.2917, 0.65, 0.2917, 0.65, 0.3333, 0.65, 0.2917, 0.6, 0.3333, 0.6, 0.3333, 0.6, 0.2917, 0.6, 0.6792, 0.5, 0.6792, 0.75, 0.7209, 0.75, 0.7209, 0.5, 0.5535, 0.4458, 0.5535, 0.5, 0.625, 0.5, 0.625, 0.4458, 0.5535, 0.5, 0.5535, 0.75, 0.625, 0.75, 0.625, 0.5, 0.625, 0.5, 0.625, 0.75, 0.6792, 0.75, 0.6792, 0.5, 0.3208, 0.5, 0.3208, 0.75, 0.375, 0.75, 0.375, 0.5, 0.5535, 0.8042, 0.5535, 0.8459, 0.625, 0.8459, 0.625, 0.8042, 0.7209, 0.5, 0.7209, 0.75, 0.75, 0.75, 0.75, 0.5, 0.25, 0.5, 0.25, 0.75, 0.2791, 0.75, 0.2791, 0.5, 0.5535, 0.8459, 0.5535, 0.875, 0.625, 0.875, 0.625, 0.8459, 0.5535, 0.75, 0.5535, 0.8042, 0.625, 0.8042, 0.625, 0.75, 0.2791, 0.5, 0.2791, 0.75, 0.3208, 0.75, 0.3208, 0.5, 0.5535, 0.375, 0.5535, 0.4041, 0.625, 0.4041, 0.625, 0.375, 0.5535, 0.4041, 0.5535, 0.4458, 0.625, 0.4458, 0.625, 0.4041, 0.4222, 0.4041, 0.4222, 0.4458, 0.4375, 0.4458, 0.4375, 0.4041, 0.4222, 0.375, 0.4222, 0.4041, 0.4375, 0.4041, 0.4375, 0.375, 0.4222, 0.75, 0.4222, 0.8042, 0.4375, 0.8042, 0.4375, 0.75, 0.4222, 0.8042, 0.4222, 0.8459, 0.4375, 0.8459, 0.4375, 0.8042, 0.4222, 0.5, 0.4222, 0.75, 0.4375, 0.75, 0.4375, 0.5, 0.4222, 0.4458, 0.4222, 0.5, 0.4375, 0.5, 0.4375, 0.4458, 0.375, 0.4458, 0.375, 0.5, 0.4222, 0.5, 0.4222, 0.4458, 0.375, 0.5, 0.375, 0.75, 0.4222, 0.75, 0.4222, 0.5, 0.375, 0.8042, 0.375, 0.8459, 0.4222, 0.8459, 0.4222, 0.8042, 0.375, 0.8459, 0.375, 0.875, 0.4222, 0.875, 0.4222, 0.8459, 0.375, 0.75, 0.375, 0.8042, 0.4222, 0.8042, 0.4222, 0.75, 0.375, 0.375, 0.375, 0.4041, 0.4222, 0.4041, 0.4222, 0.375, 0.375, 0.4041, 0.375, 0.4458, 0.4222, 0.4458, 0.4222, 0.4041, 0.4375, 0.4041, 0.4375, 0.4458, 0.5266, 0.4458, 0.5266, 0.4041, 0.4375, 0.375, 0.4375, 0.4041, 0.5266, 0.4041, 0.5266, 0.375, 0.4375, 0.75, 0.4375, 0.8042, 0.5266, 0.8042, 0.5266, 0.75, 0.4375, 0.8459, 0.4375, 0.875, 0.5266, 0.875, 0.5266, 0.8459, 0.4375, 0.8042, 0.4375, 0.8459, 0.5266, 0.8459, 0.5266, 0.8042, 0.4375, 0.5, 0.4375, 0.75, 0.5266, 0.75, 0.5266, 0.5, 0.4375, 0.4458, 0.4375, 0.5, 0.5266, 0.5, 0.5266, 0.4458, 0.5266, 0.4041, 0.5266, 0.4458, 0.5463, 0.4458, 0.5463, 0.4041, 0.5266, 0.375, 0.5266, 0.4041, 0.5463, 0.4041, 0.5463, 0.375, 0.5266, 0.75, 0.5266, 0.8042, 0.5463, 0.8042, 0.5463, 0.75, 0.5266, 0.8459, 0.5266, 0.875, 0.5463, 0.875, 0.5463, 0.8459, 0.5463, 0.8459, 0.5463, 0.8459, 0.5266, 0.8459, 0.5266, 0.8459, 0.5266, 0.5, 0.5266, 0.75, 0.5463, 0.75, 0.5463, 0.5, 0.5266, 0.4458, 0.5266, 0.5, 0.5463, 0.5, 0.5463, 0.4458, 0.5463, 0.8042, 0.5463, 0.8042, 0.5463, 0.8459, 0.5463, 0.8459, 0.5266, 0.8459, 0.5266, 0.8459, 0.5266, 0.8042, 0.5266, 0.8042, 0.5266, 0.8042, 0.5266, 0.8042, 0.5463, 0.8042, 0.5463, 0.8042, 0.5463, 0.4041, 0.5463, 0.4458, 0.5489, 0.4458, 0.5489, 0.4041, 0.5463, 0.375, 0.5463, 0.4041, 0.5489, 0.4041, 0.5489, 0.375, 0.5463, 0.75, 0.5463, 0.8042, 0.5489, 0.8042, 0.5489, 0.75, 0.5463, 0.8459, 0.5463, 0.875, 0.5489, 0.875, 0.5489, 0.8459, 0.5463, 0.8042, 0.5463, 0.8459, 0.5489, 0.8459, 0.5489, 0.8042, 0.5463, 0.5, 0.5463, 0.75, 0.5489, 0.75, 0.5489, 0.5, 0.5463, 0.4458, 0.5463, 0.5, 0.5489, 0.5, 0.5489, 0.4458, 0.5489, 0.4041, 0.5489, 0.4458, 0.5535, 0.4458, 0.5535, 0.4041, 0.5489, 0.375, 0.5489, 0.4041, 0.5535, 0.4041, 0.5535, 0.375, 0.5489, 0.75, 0.5489, 0.8042, 0.5535, 0.8042, 0.5535, 0.75, 0.5489, 0.8459, 0.5489, 0.875, 0.5535, 0.875, 0.5535, 0.8459, 0.5489, 0.5, 0.5489, 0.75, 0.5535, 0.75, 0.5535, 0.5, 0.5489, 0.4458, 0.5489, 0.5, 0.5535, 0.5, 0.5535, 0.4458, 0.5901, 0.4583, 0.5901, 0.5, 0.625, 0.5, 0.625, 0.4583, 0.5901, 0.7, 0.5901, 0.75, 0.625, 0.75, 0.625, 0.7, 0.3333, 0.7, 0.3333, 0.75, 0.375, 0.75, 0.375, 0.7, 0.7083, 0.7, 0.7083, 0.75, 0.75, 0.75, 0.75, 0.7, 0.5901, 0.8333, 0.5901, 0.875, 0.625, 0.875, 0.625, 0.8333, 0.5901, 0.75, 0.5901, 0.7917, 0.625, 0.7917, 0.625, 0.75, 0.5901, 0.7917, 0.5901, 0.8333, 0.625, 0.8333, 0.625, 0.7917, 0.625, 0.7, 0.625, 0.75, 0.6667, 0.75, 0.6667, 0.7, 0.6667, 0.7, 0.6667, 0.75, 0.7083, 0.75, 0.7083, 0.7, 0.25, 0.7, 0.25, 0.75, 0.2917, 0.75, 0.2917, 0.7, 0.2917, 0.7, 0.2917, 0.75, 0.3333, 0.75, 0.3333, 0.7, 0.5901, 0.375, 0.5901, 0.4167, 0.625, 0.4167, 0.625, 0.375, 0.5901, 0.4167, 0.5901, 0.4583, 0.625, 0.4583, 0.625, 0.4167, 0.2917, 0.5, 0.2917, 0.55, 0.3333, 0.55, 0.3333, 0.5, 0.2917, 0.55, 0.2917, 0.6, 0.3333, 0.6, 0.3333, 0.55, 0.2917, 0.6, 0.2917, 0.6, 0.3333, 0.6, 0.3333, 0.6, 0.2917, 0.65, 0.2917, 0.7, 0.3333, 0.7, 0.3333, 0.65, 0.25, 0.5, 0.25, 0.55, 0.2917, 0.55, 0.2917, 0.5, 0.25, 0.55, 0.25, 0.6, 0.2917, 0.6, 0.2917, 0.55, 0.25, 0.6, 0.25, 0.65, 0.2917, 0.65, 0.2917, 0.6, 0.25, 0.65, 0.25, 0.7, 0.2917, 0.7, 0.2917, 0.65, 0.6667, 0.5, 0.6667, 0.55, 0.7083, 0.55, 0.7083, 0.5, 0.6667, 0.55, 0.6667, 0.6, 0.7083, 0.6, 0.7083, 0.55, 0.6667, 0.6, 0.6667, 0.65, 0.7083, 0.65, 0.7083, 0.6, 0.6667, 0.65, 0.6667, 0.7, 0.7083, 0.7, 0.7083, 0.65, 0.625, 0.5, 0.625, 0.55, 0.6667, 0.55, 0.6667, 0.5, 0.625, 0.55, 0.625, 0.6, 0.6667, 0.6, 0.6667, 0.55, 0.625, 0.6, 0.625, 0.65, 0.6667, 0.65, 0.6667, 0.6, 0.625, 0.65, 0.625, 0.7, 0.6667, 0.7, 0.6667, 0.65, 0.7083, 0.5, 0.7083, 0.55, 0.75, 0.55, 0.75, 0.5, 0.7083, 0.55, 0.7083, 0.6, 0.75, 0.6, 0.75, 0.55, 0.7083, 0.6, 0.7083, 0.65, 0.75, 0.65, 0.75, 0.6, 0.7083, 0.65, 0.7083, 0.7, 0.75, 0.7, 0.75, 0.65, 0.3333, 0.5, 0.3333, 0.55, 0.375, 0.55, 0.375, 0.5, 0.3333, 0.55, 0.3333, 0.6, 0.375, 0.6, 0.375, 0.55, 0.3333, 0.6, 0.3333, 0.65, 0.375, 0.65, 0.375, 0.6, 0.3333, 0.65, 0.3333, 0.7, 0.375, 0.7, 0.375, 0.65, 0.5901, 0.5, 0.5901, 0.55, 0.625, 0.55, 0.625, 0.5, 0.5901, 0.55, 0.5901, 0.6, 0.625, 0.6, 0.625, 0.55, 0.5901, 0.6, 0.5901, 0.65, 0.625, 0.65, 0.625, 0.6, 0.5901, 0.65, 0.5901, 0.7, 0.625, 0.7, 0.625, 0.65, 0.3333, 0.65, 0.3333, 0.65, 0.2917, 0.65, 0.2917, 0.65, 0.3333, 0.6, 0.3333, 0.6, 0.3333, 0.65, 0.3333, 0.65, 0.2917, 0.65, 0.2917, 0.65, 0.2917, 0.6, 0.2917, 0.6, 0.5587, 0.65, 0.5587, 0.7, 0.5901, 0.7, 0.5901, 0.65, 0.5587, 0.6, 0.5587, 0.6, 0.5901, 0.6, 0.5901, 0.6, 0.5587, 0.55, 0.5587, 0.6, 0.5901, 0.6, 0.5901, 0.55, 0.5587, 0.5, 0.5587, 0.55, 0.5901, 0.55, 0.5901, 0.5, 0.5587, 0.4167, 0.5587, 0.4583, 0.5901, 0.4583, 0.5901, 0.4167, 0.5587, 0.375, 0.5587, 0.4167, 0.5901, 0.4167, 0.5901, 0.375, 0.5587, 0.7917, 0.5587, 0.8333, 0.5901, 0.8333, 0.5901, 0.7917, 0.5587, 0.75, 0.5587, 0.7917, 0.5901, 0.7917, 0.5901, 0.75, 0.5587, 0.8333, 0.5587, 0.875, 0.5901, 0.875, 0.5901, 0.8333, 0.5587, 0.7, 0.5587, 0.75, 0.5901, 0.75, 0.5901, 0.7, 0.5587, 0.4583, 0.5587, 0.5, 0.5901, 0.5, 0.5901, 0.4583, 0.375, 0.4583, 0.375, 0.5, 0.5587, 0.5, 0.5587, 0.4583, 0.375, 0.7, 0.375, 0.75, 0.5587, 0.75, 0.5587, 0.7, 0.375, 0.8333, 0.375, 0.875, 0.5587, 0.875, 0.5587, 0.8333, 0.375, 0.75, 0.375, 0.7917, 0.5587, 0.7917, 0.5587, 0.75, 0.375, 0.7917, 0.375, 0.8333, 0.5587, 0.8333, 0.5587, 0.7917, 0.375, 0.375, 0.375, 0.4167, 0.5587, 0.4167, 0.5587, 0.375, 0.375, 0.4167, 0.375, 0.4583, 0.5587, 0.4583, 0.5587, 0.4167, 0.375, 0.5, 0.375, 0.55, 0.5587, 0.55, 0.5587, 0.5, 0.375, 0.55, 0.375, 0.6, 0.5587, 0.6, 0.5587, 0.55, 0.375, 0.6, 0.375, 0.65, 0.5587, 0.65, 0.5587, 0.6, 0.375, 0.65, 0.375, 0.7, 0.5587, 0.7, 0.5587, 0.65, 0.5587, 0.6, 0.5587, 0.65, 0.5901, 0.65, 0.5901, 0.6, 0.5901, 0.6, 0.5901, 0.6, 0.5901, 0.65, 0.5901, 0.65, 0.5901, 0.65, 0.5901, 0.65, 0.5587, 0.65, 0.5587, 0.65, 0.5587, 0.65, 0.5587, 0.65, 0.5587, 0.6, 0.5587, 0.6, 0.5587, 0.65, 0.5587, 0.65, 0.5587, 0.6, 0.5587, 0.6, 0.5901, 0.65, 0.5901, 0.65, 0.5587, 0.65, 0.5587, 0.65, 0.5901, 0.6, 0.5901, 0.6, 0.5901, 0.65, 0.5901, 0.65, 0.5587, 0.6, 0.5587, 0.6, 0.5901, 0.6, 0.5901, 0.6, 0.5587, 0.65, 0.5587, 0.65, 0.5587, 0.6, 0.5587, 0.6, 0.5901, 0.65, 0.5901, 0.65, 0.5587, 0.65, 0.5587, 0.65, 0.5901, 0.6, 0.5901, 0.6, 0.5901, 0.65, 0.5901, 0.65, 0.5587, 0.6, 0.5587, 0.6, 0.5901, 0.6, 0.5901, 0.6, 0.2917, 0.65, 0.2917, 0.65, 0.2917, 0.6, 0.2917, 0.6, 0.3333, 0.6, 0.3333, 0.6, 0.3333, 0.65, 0.3333, 0.65, 0.3333, 0.65, 0.3333, 0.65, 0.2917, 0.65, 0.2917, 0.65, 0.2917, 0.6, 0.2917, 0.6, 0.3333, 0.6, 0.3333, 0.6])
me_cube_011.materials.append(mat_skin)
me_cube_011.materials.append(mat_cloth)
me_cube_011.use_remesh_fix_poles = True
me_cube_011.use_remesh_preserve_attributes = False
me_cube_011.use_mirror_vertex_groups = False
me_cube_011.update()
me_cube_001 = bpy.data.meshes.new('Cube.001')
me_cube_001.from_pydata([(-0.09748, 0.2191, -0.08452), (-0.09748, -0.01489, -0.08452), (0.09748, 0.2191, -0.08452), (0.09748, -0.01489, -0.08452), (-0.09748, 0.2191, -0.2656), (-0.09748, -0.01489, -0.2656), (0.09748, 0.2191, -0.2656), (0.09748, -0.01489, -0.2656), (0.07592, -0.3274, -0.151), (-0.07592, -0.3274, -0.151), (0.07592, -0.3274, -0.2656), (-0.07592, -0.3274, -0.2656), (-0.09748, 0.2191, -0.08452), (-0.09748, -0.01489, -0.08452), (0.09748, 0.2191, -0.08452), (0.09748, -0.01489, -0.08452), (-0.09748, 0.2191, 0.2317), (-0.09918, -0.04983, 0.2317), (0.09748, 0.2191, 0.2317), (0.09918, -0.04983, 0.2317), (-0.09748, 0.02578, -0.08452), (0.09748, 0.02578, -0.08452), (-0.09748, 0.02578, -0.2656), (0.09748, 0.02578, -0.2656), (-0.09748, 0.02578, -0.08452), (0.09748, 0.02578, -0.08452), (-0.09889, -0.003084, 0.2317), (0.09889, -0.003084, 0.2317), (-0.09889, -0.003084, 0.2317), (-0.09918, -0.04983, 0.2317), (0.09889, -0.003084, 0.2317), (0.09918, -0.04983, 0.2317), (-0.09889, -0.05873, 0.2985), (-0.09918, -0.08961, 0.2634), (0.09889, -0.05873, 0.2985), (0.09918, -0.08961, 0.2634)], [], [(3, 1, 9, 8), (22, 23, 7, 5), (21, 3, 7, 23), (0, 2, 6, 4), (20, 0, 4, 22), (8, 9, 11, 10), (1, 5, 11, 9), (7, 3, 8, 10), (5, 7, 10, 11), (2, 0, 12, 14), (25, 14, 18, 27), (20, 1, 13, 24), (1, 3, 15, 13), (21, 2, 14, 25), (26, 27, 18, 16), (14, 12, 16, 18), (24, 13, 17, 26), (13, 15, 19, 17), (12, 24, 26, 16), (26, 17, 29, 28), (3, 21, 25, 15), (0, 20, 24, 12), (15, 25, 27, 19), (1, 20, 22, 5), (2, 21, 23, 6), (4, 6, 23, 22), (29, 31, 35, 33), (17, 19, 31, 29), (19, 27, 30, 31), (27, 26, 28, 30), (33, 35, 34, 32), (28, 29, 33, 32), (30, 28, 32, 34), (31, 30, 34, 35)])
_uv = me_cube_001.uv_layers.new(name='UVMap')
_uv.uv.foreach_set('vector', [0.3333, 0.65, 0.2917, 0.65, 0.2917, 0.65, 0.3333, 0.65, 0.2917, 0.6413, 0.3333, 0.6413, 0.3333, 0.65, 0.2917, 0.65, 0.3333, 0.6413, 0.3333, 0.65, 0.3333, 0.65, 0.3333, 0.6413, 0.2917, 0.6, 0.3333, 0.6, 0.3333, 0.6, 0.2917, 0.6, 0.2917, 0.6413, 0.2917, 0.6, 0.2917, 0.6, 0.2917, 0.6413, 0.3333, 0.65, 0.2917, 0.65, 0.2917, 0.65, 0.3333, 0.65, 0.2917, 0.65, 0.2917, 0.65, 0.2917, 0.65, 0.2917, 0.65, 0.3333, 0.65, 0.3333, 0.65, 0.3333, 0.65, 0.3333, 0.65, 0.2917, 0.65, 0.3333, 0.65, 0.3333, 0.65, 0.2917, 0.65, 0.3333, 0.6, 0.2917, 0.6, 0.2917, 0.6, 0.3333, 0.6, 0.3333, 0.6413, 0.3333, 0.6, 0.3333, 0.6, 0.3333, 0.6413, 0.2917, 0.6413, 0.2917, 0.65, 0.2917, 0.65, 0.2917, 0.6413, 0.2917, 0.65, 0.3333, 0.65, 0.3333, 0.65, 0.2917, 0.65, 0.3333, 0.6413, 0.3333, 0.6, 0.3333, 0.6, 0.3333, 0.6413, 0.2917, 0.6413, 0.3333, 0.6413, 0.3333, 0.6, 0.2917, 0.6, 0.3333, 0.6, 0.2917, 0.6, 0.2917, 0.6, 0.3333, 0.6, 0.2917, 0.6413, 0.2917, 0.65, 0.2917, 0.65, 0.2917, 0.6413, 0.2917, 0.65, 0.3333, 0.65, 0.3333, 0.65, 0.2917, 0.65, 0.2917, 0.6, 0.2917, 0.6413, 0.2917, 0.6413, 0.2917, 0.6, 0.2917, 0.6413, 0.2917, 0.65, 0.2917, 0.65, 0.2917, 0.6413, 0.3333, 0.65, 0.3333, 0.6413, 0.3333, 0.6413, 0.3333, 0.65, 0.2917, 0.6, 0.2917, 0.6413, 0.2917, 0.6413, 0.2917, 0.6, 0.3333, 0.65, 0.3333, 0.6413, 0.3333, 0.6413, 0.3333, 0.65, 0.2917, 0.65, 0.2917, 0.6413, 0.2917, 0.6413, 0.2917, 0.65, 0.3333, 0.6, 0.3333, 0.6413, 0.3333, 0.6413, 0.3333, 0.6, 0.2917, 0.6, 0.3333, 0.6, 0.3333, 0.6413, 0.2917, 0.6413, 0.2917, 0.65, 0.3333, 0.65, 0.3333, 0.65, 0.2917, 0.65, 0.2917, 0.65, 0.3333, 0.65, 0.3333, 0.65, 0.2917, 0.65, 0.3333, 0.65, 0.3333, 0.6413, 0.3333, 0.6413, 0.3333, 0.65, 0.3333, 0.6413, 0.2917, 0.6413, 0.2917, 0.6413, 0.3333, 0.6413, 0.2917, 0.65, 0.3333, 0.65, 0.3333, 0.6413, 0.2917, 0.6413, 0.2917, 0.6413, 0.2917, 0.65, 0.2917, 0.65, 0.2917, 0.6413, 0.3333, 0.6413, 0.2917, 0.6413, 0.2917, 0.6413, 0.3333, 0.6413, 0.3333, 0.65, 0.3333, 0.6413, 0.3333, 0.6413, 0.3333, 0.65])
me_cube_001.materials.append(mat_armour)
me_cube_001.use_remesh_fix_poles = True
me_cube_001.use_remesh_preserve_attributes = False
me_cube_001.use_mirror_vertex_groups = False
me_cube_001.update()
me_cube_009 = bpy.data.meshes.new('Cube.009')
me_cube_009.from_pydata([(0.3296, -0.5822, 3.707), (0.3296, -0.5822, 3.606), (0.1356, -0.5822, 3.707), (0.1356, -0.5822, 3.606), (0.3296, -0.6045, 3.707), (0.3296, -0.6045, 3.606), (0.1356, -0.6045, 3.707), (0.1356, -0.6045, 3.606), (-0.3296, -0.5822, 3.707), (-0.3296, -0.5822, 3.606), (-0.1356, -0.5822, 3.707), (-0.1356, -0.5822, 3.606), (-0.3296, -0.6045, 3.707), (-0.3296, -0.6045, 3.606), (-0.1356, -0.6045, 3.707), (-0.1356, -0.6045, 3.606)], [], [(2, 3, 7, 6), (1, 0, 4, 5), (5, 4, 6, 7), (3, 1, 5, 7), (0, 2, 6, 4), (10, 14, 15, 11), (9, 13, 12, 8), (13, 15, 14, 12), (11, 15, 13, 9), (8, 12, 14, 10)])
_uv = me_cube_009.uv_layers.new(name='UVMap')
_uv.uv.foreach_set('vector', [0.5463, 0.8459, 0.5266, 0.8459, 0.5266, 0.8459, 0.5463, 0.8459, 0.5266, 0.8042, 0.5463, 0.8042, 0.5463, 0.8042, 0.5266, 0.8042, 0.5266, 0.8042, 0.5463, 0.8042, 0.5463, 0.8459, 0.5266, 0.8459, 0.5266, 0.8459, 0.5266, 0.8042, 0.5266, 0.8042, 0.5266, 0.8459, 0.5463, 0.8042, 0.5463, 0.8459, 0.5463, 0.8459, 0.5463, 0.8042, 0.5463, 0.8459, 0.5463, 0.8459, 0.5266, 0.8459, 0.5266, 0.8459, 0.5266, 0.8042, 0.5266, 0.8042, 0.5463, 0.8042, 0.5463, 0.8042, 0.5266, 0.8042, 0.5266, 0.8459, 0.5463, 0.8459, 0.5463, 0.8042, 0.5266, 0.8459, 0.5266, 0.8459, 0.5266, 0.8042, 0.5266, 0.8042, 0.5463, 0.8042, 0.5463, 0.8042, 0.5463, 0.8459, 0.5463, 0.8459])
me_cube_009.materials.append(mat_eyes)
me_cube_009.use_remesh_fix_poles = True
me_cube_009.use_remesh_preserve_attributes = False
me_cube_009.use_mirror_vertex_groups = False
me_cube_009.update()
me_cube_010 = bpy.data.meshes.new('Cube.010')
me_cube_010.from_pydata([(0.3436, -0.5822, 3.72), (0.1229, -0.5822, 3.72), (0.3436, -0.5822, 3.736), (0.1229, -0.5822, 3.736), (0.3436, -0.6045, 3.736), (0.3436, -0.6045, 3.72), (0.1229, -0.6045, 3.736), (0.1229, -0.6045, 3.72), (-0.3436, -0.5822, 3.72), (-0.1229, -0.5822, 3.72), (-0.3436, -0.5822, 3.736), (-0.1229, -0.5822, 3.736), (-0.3436, -0.6045, 3.736), (-0.3436, -0.6045, 3.72), (-0.1229, -0.6045, 3.736), (-0.1229, -0.6045, 3.72)], [], [(2, 3, 6, 4), (5, 4, 6, 7), (0, 2, 4, 5), (3, 1, 7, 6), (10, 12, 14, 11), (13, 15, 14, 12), (8, 13, 12, 10), (11, 14, 15, 9), (9, 15, 13, 8)])
_uv = me_cube_010.uv_layers.new(name='UVMap')
_uv.uv.foreach_set('vector', [0.5535, 0.8042, 0.5535, 0.8459, 0.5535, 0.8459, 0.5535, 0.8042, 0.5489, 0.8042, 0.5535, 0.8042, 0.5535, 0.8459, 0.5489, 0.8459, 0.5489, 0.8042, 0.5535, 0.8042, 0.5535, 0.8042, 0.5489, 0.8042, 0.5535, 0.8459, 0.5489, 0.8459, 0.5489, 0.8459, 0.5535, 0.8459, 0.5535, 0.8042, 0.5535, 0.8042, 0.5535, 0.8459, 0.5535, 0.8459, 0.5489, 0.8042, 0.5489, 0.8459, 0.5535, 0.8459, 0.5535, 0.8042, 0.5489, 0.8042, 0.5489, 0.8042, 0.5535, 0.8042, 0.5535, 0.8042, 0.5535, 0.8459, 0.5535, 0.8459, 0.5489, 0.8459, 0.5489, 0.8459, 0.5489, 0.8459, 0.5489, 0.8459, 0.5489, 0.8042, 0.5489, 0.8042])
me_cube_010.materials.append(mat_hair)
me_cube_010.use_remesh_fix_poles = True
me_cube_010.use_remesh_preserve_attributes = False
me_cube_010.use_mirror_vertex_groups = False
me_cube_010.update()
me_cube_012 = bpy.data.meshes.new('Cube.012')
me_cube_012.from_pydata([(0.1356, -0.5822, 3.151), (0.1356, -0.5822, 3.08), (0.1356, -0.6045, 3.151), (0.1356, -0.6045, 3.08), (0.0, -0.5822, 3.151), (-0.1356, -0.5822, 3.151), (0.0, -0.5822, 3.08), (-0.1356, -0.5822, 3.08), (-0.1356, -0.6045, 3.151), (0.0, -0.6045, 3.151), (-0.1356, -0.6045, 3.08), (0.0, -0.6045, 3.08)], [], [(9, 11, 3, 2), (0, 4, 9, 2), (6, 1, 3, 11), (1, 0, 2, 3), (9, 8, 10, 11), (5, 8, 9, 4), (6, 11, 10, 7), (7, 10, 8, 5)])
_uv = me_cube_012.uv_layers.new(name='UVMap')
_uv.uv.foreach_set('vector', [0.4375, 0.875, 0.4222, 0.875, 0.4222, 0.8459, 0.4375, 0.8459, 0.4375, 0.8459, 0.4375, 0.875, 0.4375, 0.875, 0.4375, 0.8459, 0.4222, 0.875, 0.4222, 0.8459, 0.4222, 0.8459, 0.4222, 0.875, 0.4222, 0.8459, 0.4375, 0.8459, 0.4375, 0.8459, 0.4222, 0.8459, 0.4375, 0.875, 0.4375, 0.8459, 0.4222, 0.8459, 0.4222, 0.875, 0.4375, 0.8459, 0.4375, 0.8459, 0.4375, 0.875, 0.4375, 0.875, 0.4222, 0.875, 0.4222, 0.875, 0.4222, 0.8459, 0.4222, 0.8459, 0.4222, 0.8459, 0.4222, 0.8459, 0.4375, 0.8459, 0.4375, 0.8459])
me_cube_012.materials.append(mat_mouth)
me_cube_012.use_remesh_fix_poles = True
me_cube_012.use_remesh_preserve_attributes = False
me_cube_012.use_mirror_vertex_groups = False
me_cube_012.update()
me_cube_005 = bpy.data.meshes.new('Cube.005')
me_cube_005.from_pydata([(-0.08828, 0.1059, 0.03337), (-0.08828, -0.1179, 0.0331), (0.08828, 0.1059, 0.03337), (0.08828, -0.1179, 0.0331), (-0.08828, 0.1059, -0.03337), (-0.08828, -0.1145, -0.0331), (0.08828, 0.1059, -0.03337), (0.08828, -0.1145, -0.0331)], [], [(0, 2, 6, 4), (5, 4, 6, 7), (1, 0, 4, 5), (3, 1, 5, 7), (2, 3, 7, 6), (1, 3, 2, 0)])
_uv = me_cube_005.uv_layers.new(name='UVMap')
_uv.uv.foreach_set('vector', [0.2917, 0.6, 0.3333, 0.6, 0.3333, 0.6, 0.2917, 0.6, 0.2917, 0.65, 0.2917, 0.6, 0.3333, 0.6, 0.3333, 0.65, 0.2917, 0.65, 0.2917, 0.6, 0.2917, 0.6, 0.2917, 0.65, 0.3333, 0.65, 0.2917, 0.65, 0.2917, 0.65, 0.3333, 0.65, 0.3333, 0.6, 0.3333, 0.65, 0.3333, 0.65, 0.3333, 0.6, 0.2917, 0.65, 0.3333, 0.65, 0.3333, 0.6, 0.2917, 0.6])
me_cube_005.materials.append(mat_accents)
me_cube_005.use_remesh_fix_poles = True
me_cube_005.use_remesh_preserve_attributes = False
me_cube_005.use_mirror_vertex_groups = False
me_cube_005.update()
me_cube_006 = bpy.data.meshes.new('Cube.006')
me_cube_006.from_pydata([(-0.08828, 0.1059, 0.03337), (-0.08828, -0.1269, 0.0331), (0.08828, 0.1059, 0.03337), (0.08828, -0.1269, 0.0331), (-0.08828, 0.1059, -0.03337), (-0.08828, -0.1235, -0.0331), (0.08828, 0.1059, -0.03337), (0.08828, -0.1235, -0.0331)], [], [(0, 2, 6, 4), (5, 4, 6, 7), (1, 0, 4, 5), (3, 1, 5, 7), (2, 3, 7, 6), (1, 3, 2, 0)])
_uv = me_cube_006.uv_layers.new(name='UVMap')
_uv.uv.foreach_set('vector', [0.2917, 0.6, 0.3333, 0.6, 0.3333, 0.6, 0.2917, 0.6, 0.2917, 0.65, 0.2917, 0.6, 0.3333, 0.6, 0.3333, 0.65, 0.2917, 0.65, 0.2917, 0.6, 0.2917, 0.6, 0.2917, 0.65, 0.3333, 0.65, 0.2917, 0.65, 0.2917, 0.65, 0.3333, 0.65, 0.3333, 0.6, 0.3333, 0.65, 0.3333, 0.65, 0.3333, 0.6, 0.2917, 0.65, 0.3333, 0.65, 0.3333, 0.6, 0.2917, 0.6])
me_cube_006.materials.append(mat_accents)
me_cube_006.use_remesh_fix_poles = True
me_cube_006.use_remesh_preserve_attributes = False
me_cube_006.use_mirror_vertex_groups = False
me_cube_006.update()
me_cube_008 = bpy.data.meshes.new('Cube.008')
me_cube_008.from_pydata([(-0.3623, 0.1161, 0.1826), (-0.3623, -0.1179, 0.1826), (-0.1674, 0.1161, 0.1826), (-0.1674, -0.1179, 0.1826), (-0.3623, 0.1161, 0.00148), (-0.3623, -0.1179, 0.00148), (-0.1674, 0.1161, 0.00148), (-0.1674, -0.1179, 0.00148), (-0.1889, -0.4304, 0.116), (-0.3408, -0.4304, 0.116), (-0.1889, -0.4304, 0.00148), (-0.3408, -0.4304, 0.00148), (-0.3623, 0.1161, 0.1826), (-0.3623, -0.1179, 0.1826), (-0.1674, 0.1161, 0.1826), (-0.1674, -0.1179, 0.1826), (-0.3623, 0.1161, 0.4988), (-0.364, -0.1528, 0.4988), (-0.1674, 0.1161, 0.4988), (-0.1657, -0.1528, 0.4988), (-0.3623, -0.07721, 0.1826), (-0.1674, -0.07721, 0.1826), (-0.3623, -0.07721, 0.00148), (-0.1674, -0.07721, 0.00148), (-0.3623, -0.07721, 0.1826), (-0.1674, -0.07721, 0.1826), (-0.3637, -0.1061, 0.4988), (-0.166, -0.1061, 0.4988), (-0.3637, -0.1061, 0.4988), (-0.364, -0.1528, 0.4988), (-0.166, -0.1061, 0.4988), (-0.1657, -0.1528, 0.4988), (-0.3637, -0.1617, 0.5656), (-0.364, -0.1926, 0.5305), (-0.166, -0.1617, 0.5656), (-0.1657, -0.1926, 0.5305)], [], [(3, 1, 9, 8), (22, 23, 7, 5), (21, 3, 7, 23), (0, 2, 6, 4), (20, 0, 4, 22), (8, 9, 11, 10), (1, 5, 11, 9), (7, 3, 8, 10), (5, 7, 10, 11), (2, 0, 12, 14), (25, 14, 18, 27), (20, 1, 13, 24), (1, 3, 15, 13), (21, 2, 14, 25), (26, 27, 18, 16), (14, 12, 16, 18), (24, 13, 17, 26), (13, 15, 19, 17), (12, 24, 26, 16), (26, 17, 29, 28), (3, 21, 25, 15), (0, 20, 24, 12), (15, 25, 27, 19), (1, 20, 22, 5), (2, 21, 23, 6), (4, 6, 23, 22), (29, 31, 35, 33), (17, 19, 31, 29), (19, 27, 30, 31), (27, 26, 28, 30), (33, 35, 34, 32), (28, 29, 33, 32), (30, 28, 32, 34), (31, 30, 34, 35)])
_uv = me_cube_008.uv_layers.new(name='UVMap')
_uv.uv.foreach_set('vector', [0.3333, 0.65, 0.2917, 0.65, 0.2917, 0.65, 0.3333, 0.65, 0.2917, 0.6413, 0.3333, 0.6413, 0.3333, 0.65, 0.2917, 0.65, 0.3333, 0.6413, 0.3333, 0.65, 0.3333, 0.65, 0.3333, 0.6413, 0.2917, 0.6, 0.3333, 0.6, 0.3333, 0.6, 0.2917, 0.6, 0.2917, 0.6413, 0.2917, 0.6, 0.2917, 0.6, 0.2917, 0.6413, 0.3333, 0.65, 0.2917, 0.65, 0.2917, 0.65, 0.3333, 0.65, 0.2917, 0.65, 0.2917, 0.65, 0.2917, 0.65, 0.2917, 0.65, 0.3333, 0.65, 0.3333, 0.65, 0.3333, 0.65, 0.3333, 0.65, 0.2917, 0.65, 0.3333, 0.65, 0.3333, 0.65, 0.2917, 0.65, 0.3333, 0.6, 0.2917, 0.6, 0.2917, 0.6, 0.3333, 0.6, 0.3333, 0.6413, 0.3333, 0.6, 0.3333, 0.6, 0.3333, 0.6413, 0.2917, 0.6413, 0.2917, 0.65, 0.2917, 0.65, 0.2917, 0.6413, 0.2917, 0.65, 0.3333, 0.65, 0.3333, 0.65, 0.2917, 0.65, 0.3333, 0.6413, 0.3333, 0.6, 0.3333, 0.6, 0.3333, 0.6413, 0.2917, 0.6413, 0.3333, 0.6413, 0.3333, 0.6, 0.2917, 0.6, 0.3333, 0.6, 0.2917, 0.6, 0.2917, 0.6, 0.3333, 0.6, 0.2917, 0.6413, 0.2917, 0.65, 0.2917, 0.65, 0.2917, 0.6413, 0.2917, 0.65, 0.3333, 0.65, 0.3333, 0.65, 0.2917, 0.65, 0.2917, 0.6, 0.2917, 0.6413, 0.2917, 0.6413, 0.2917, 0.6, 0.2917, 0.6413, 0.2917, 0.65, 0.2917, 0.65, 0.2917, 0.6413, 0.3333, 0.65, 0.3333, 0.6413, 0.3333, 0.6413, 0.3333, 0.65, 0.2917, 0.6, 0.2917, 0.6413, 0.2917, 0.6413, 0.2917, 0.6, 0.3333, 0.65, 0.3333, 0.6413, 0.3333, 0.6413, 0.3333, 0.65, 0.2917, 0.65, 0.2917, 0.6413, 0.2917, 0.6413, 0.2917, 0.65, 0.3333, 0.6, 0.3333, 0.6413, 0.3333, 0.6413, 0.3333, 0.6, 0.2917, 0.6, 0.3333, 0.6, 0.3333, 0.6413, 0.2917, 0.6413, 0.2917, 0.65, 0.3333, 0.65, 0.3333, 0.65, 0.2917, 0.65, 0.2917, 0.65, 0.3333, 0.65, 0.3333, 0.65, 0.2917, 0.65, 0.3333, 0.65, 0.3333, 0.6413, 0.3333, 0.6413, 0.3333, 0.65, 0.3333, 0.6413, 0.2917, 0.6413, 0.2917, 0.6413, 0.3333, 0.6413, 0.2917, 0.65, 0.3333, 0.65, 0.3333, 0.6413, 0.2917, 0.6413, 0.2917, 0.6413, 0.2917, 0.65, 0.2917, 0.65, 0.2917, 0.6413, 0.3333, 0.6413, 0.2917, 0.6413, 0.2917, 0.6413, 0.3333, 0.6413, 0.3333, 0.65, 0.3333, 0.6413, 0.3333, 0.6413, 0.3333, 0.65])
me_cube_008.materials.append(mat_armour)
me_cube_008.use_remesh_fix_poles = True
me_cube_008.use_remesh_preserve_attributes = False
me_cube_008.use_mirror_vertex_groups = False
me_cube_008.update()
me_cube_014 = bpy.data.meshes.new('Cube.014')
me_cube_014.from_pydata([(-0.08828, 0.1059, 0.03337), (-0.08828, -0.1179, 0.0331), (0.08828, 0.1059, 0.03337), (0.08828, -0.1179, 0.0331), (-0.08828, 0.1059, -0.03337), (-0.08828, -0.1145, -0.0331), (0.08828, 0.1059, -0.03337), (0.08828, -0.1145, -0.0331)], [], [(0, 2, 6, 4), (5, 4, 6, 7), (1, 0, 4, 5), (3, 1, 5, 7), (2, 3, 7, 6), (1, 3, 2, 0)])
_uv = me_cube_014.uv_layers.new(name='UVMap')
_uv.uv.foreach_set('vector', [0.2917, 0.6, 0.3333, 0.6, 0.3333, 0.6, 0.2917, 0.6, 0.2917, 0.65, 0.2917, 0.6, 0.3333, 0.6, 0.3333, 0.65, 0.2917, 0.65, 0.2917, 0.6, 0.2917, 0.6, 0.2917, 0.65, 0.3333, 0.65, 0.2917, 0.65, 0.2917, 0.65, 0.3333, 0.65, 0.3333, 0.6, 0.3333, 0.65, 0.3333, 0.65, 0.3333, 0.6, 0.2917, 0.65, 0.3333, 0.65, 0.3333, 0.6, 0.2917, 0.6])
me_cube_014.materials.append(mat_accents)
me_cube_014.use_remesh_fix_poles = True
me_cube_014.use_remesh_preserve_attributes = False
me_cube_014.use_mirror_vertex_groups = False
me_cube_014.update()
me_cube_015 = bpy.data.meshes.new('Cube.015')
me_cube_015.from_pydata([(-0.08828, 0.1059, 0.03337), (-0.08828, -0.1269, 0.0331), (0.08828, 0.1059, 0.03337), (0.08828, -0.1269, 0.0331), (-0.08828, 0.1059, -0.03337), (-0.08828, -0.1235, -0.0331), (0.08828, 0.1059, -0.03337), (0.08828, -0.1235, -0.0331)], [], [(0, 2, 6, 4), (5, 4, 6, 7), (1, 0, 4, 5), (3, 1, 5, 7), (2, 3, 7, 6), (1, 3, 2, 0)])
_uv = me_cube_015.uv_layers.new(name='UVMap')
_uv.uv.foreach_set('vector', [0.2917, 0.6, 0.3333, 0.6, 0.3333, 0.6, 0.2917, 0.6, 0.2917, 0.65, 0.2917, 0.6, 0.3333, 0.6, 0.3333, 0.65, 0.2917, 0.65, 0.2917, 0.6, 0.2917, 0.6, 0.2917, 0.65, 0.3333, 0.65, 0.2917, 0.65, 0.2917, 0.65, 0.3333, 0.65, 0.3333, 0.6, 0.3333, 0.65, 0.3333, 0.65, 0.3333, 0.6, 0.2917, 0.65, 0.3333, 0.65, 0.3333, 0.6, 0.2917, 0.6])
me_cube_015.materials.append(mat_accents)
me_cube_015.use_remesh_fix_poles = True
me_cube_015.use_remesh_preserve_attributes = False
me_cube_015.use_mirror_vertex_groups = False
me_cube_015.update()
me_cube_016 = bpy.data.meshes.new('Cube.016')
me_cube_016.from_pydata([(0.9725, -0.9986, -0.3906), (0.9647, -0.9699, 2.11), (0.9805, 1.002, -0.3906), (0.9724, 0.9735, 2.11), (0.0, 1.168, -0.4882), (0.0, 1.134, 2.194), (0.0, -1.128, -0.4882), (0.0, -1.096, 2.194), (0.5, 1.052, 2.158), (0.4942, -1.064, -0.4471), (0.4942, 1.083, -0.4471), (0.5, -1.033, 2.158), (1.1, -0.5149, -0.3906), (1.178, -0.0001994, -0.3906), (1.1, 0.5145, -0.3906), (1.088, 0.5, 2.11), (1.165, 0.0, 2.11), (1.088, -0.5, 2.11), (0.0, 0.5768, 2.194), (0.0, 0.01925, 2.194), (0.0, -0.5383, 2.194), (0.0, 0.5768, -0.4583), (0.0, 0.01925, -0.4583), (0.0, -0.5383, -0.4583), (0.5, 0.5307, 2.158), (0.5, 0.009471, 2.158), (0.5, -0.5118, 2.158), (0.5, 0.5307, -0.4171), (0.5, 0.009471, -0.4171), (0.5, -0.5118, -0.4171), (0.9805, 1.002, 1.331), (0.9724, 0.9735, 0.529), (0.9805, 1.002, -0.243), (0.9725, -0.9986, 1.331), (0.9647, -0.9699, 0.529), (0.9725, -0.9986, -0.243), (0.0, -1.128, 1.331), (0.0, -1.096, 0.529), (0.0, -1.128, -0.243), (0.0, 1.168, 1.331), (0.0, 1.134, 0.529), (0.0, 1.168, -0.243), (0.4942, -1.064, 1.331), (0.5, -1.033, 0.529), (0.4942, -1.064, -0.243), (0.4942, 1.083, 1.331), (0.5, 1.052, 0.529), (0.4942, 1.083, -0.243), (1.1, 0.5145, 1.331), (1.088, 0.5, 0.529), (1.1, 0.5145, -0.243), (1.178, -0.0001994, 1.331), (1.165, 0.0, 0.529), (1.178, -0.0001994, -0.243), (1.1, -0.5149, 1.331), (1.088, -0.5, 0.529), (1.1, -0.5149, -0.243), (0.9774, 0.991, 0.05253), (0.9695, -0.9876, 0.05253), (0.0, -1.116, 0.05253), (0.0, 1.155, 0.05253), (0.4964, -1.052, 0.05253), (0.4964, 1.071, 0.05253), (1.096, 0.5089, 0.05253), (1.173, -0.0001231, 0.05253), (1.096, -0.5092, 0.05253)], [], [(45, 8, 3, 30), (54, 17, 1, 33), (29, 12, 0, 9), (26, 20, 7, 11), (42, 11, 7, 36), (33, 1, 11, 42), (17, 26, 11, 1), (23, 29, 9, 6), (39, 5, 8, 45), (4, 10, 27, 21), (21, 27, 28, 22), (22, 28, 29, 23), (3, 8, 24, 15), (15, 24, 25, 16), (16, 25, 26, 17), (8, 5, 18, 24), (24, 18, 19, 25), (25, 19, 20, 26), (10, 2, 14, 27), (27, 14, 13, 28), (28, 13, 12, 29), (30, 3, 15, 48), (48, 15, 16, 51), (51, 16, 17, 54), (13, 53, 56, 12), (64, 52, 55, 65), (52, 51, 54, 55), (14, 50, 53, 13), (63, 49, 52, 64), (49, 48, 51, 52), (2, 32, 50, 14), (57, 31, 49, 63), (31, 30, 48, 49), (4, 41, 47, 10), (60, 40, 46, 62), (40, 39, 45, 46), (0, 35, 44, 9), (58, 34, 43, 61), (34, 33, 42, 43), (9, 44, 38, 6), (61, 43, 37, 59), (43, 42, 36, 37), (12, 56, 35, 0), (65, 55, 34, 58), (55, 54, 33, 34), (10, 47, 32, 2), (62, 46, 31, 57), (46, 45, 30, 31)])
_uv = me_cube_016.uv_layers.new(name='UVMap')
_uv.uv.foreach_set('vector', [0.5625, 0.4375, 0.625, 0.4375, 0.625, 0.5, 0.5625, 0.5, 0.5625, 0.6875, 0.625, 0.6875, 0.625, 0.75, 0.5625, 0.75, 0.3125, 0.6875, 0.375, 0.6875, 0.375, 0.75, 0.3125, 0.75, 0.6875, 0.6875, 0.75, 0.6875, 0.75, 0.75, 0.6875, 0.75, 0.5625, 0.8125, 0.625, 0.8125, 0.625, 0.875, 0.5625, 0.875, 0.5625, 0.75, 0.625, 0.75, 0.625, 0.8125, 0.5625, 0.8125, 0.625, 0.6875, 0.6875, 0.6875, 0.6875, 0.75, 0.625, 0.75, 0.25, 0.6875, 0.3125, 0.6875, 0.3125, 0.75, 0.25, 0.75, 0.5625, 0.375, 0.625, 0.375, 0.625, 0.4375, 0.5625, 0.4375, 0.25, 0.5, 0.3125, 0.5, 0.3125, 0.5625, 0.25, 0.5625, 0.25, 0.5625, 0.3125, 0.5625, 0.3125, 0.625, 0.25, 0.625, 0.25, 0.625, 0.3125, 0.625, 0.3125, 0.6875, 0.25, 0.6875, 0.625, 0.5, 0.6875, 0.5, 0.6875, 0.5625, 0.625, 0.5625, 0.625, 0.5625, 0.6875, 0.5625, 0.6875, 0.625, 0.625, 0.625, 0.625, 0.625, 0.6875, 0.625, 0.6875, 0.6875, 0.625, 0.6875, 0.6875, 0.5, 0.75, 0.5, 0.75, 0.5625, 0.6875, 0.5625, 0.6875, 0.5625, 0.75, 0.5625, 0.75, 0.625, 0.6875, 0.625, 0.6875, 0.625, 0.75, 0.625, 0.75, 0.6875, 0.6875, 0.6875, 0.3125, 0.5, 0.375, 0.5, 0.375, 0.5625, 0.3125, 0.5625, 0.3125, 0.5625, 0.375, 0.5625, 0.375, 0.625, 0.3125, 0.625, 0.3125, 0.625, 0.375, 0.625, 0.375, 0.6875, 0.3125, 0.6875, 0.5625, 0.5, 0.625, 0.5, 0.625, 0.5625, 0.5625, 0.5625, 0.5625, 0.5625, 0.625, 0.5625, 0.625, 0.625, 0.5625, 0.625, 0.5625, 0.625, 0.625, 0.625, 0.625, 0.6875, 0.5625, 0.6875, 0.375, 0.625, 0.4375, 0.625, 0.4375, 0.6875, 0.375, 0.6875, 0.4614, 0.625, 0.5, 0.625, 0.5, 0.6875, 0.4614, 0.6875, 0.5, 0.625, 0.5625, 0.625, 0.5625, 0.6875, 0.5, 0.6875, 0.375, 0.5625, 0.4375, 0.5625, 0.4375, 0.625, 0.375, 0.625, 0.4614, 0.5625, 0.5, 0.5625, 0.5, 0.625, 0.4614, 0.625, 0.5, 0.5625, 0.5625, 0.5625, 0.5625, 0.625, 0.5, 0.625, 0.375, 0.5, 0.4375, 0.5, 0.4375, 0.5625, 0.375, 0.5625, 0.4614, 0.5, 0.5, 0.5, 0.5, 0.5625, 0.4614, 0.5625, 0.5, 0.5, 0.5625, 0.5, 0.5625, 0.5625, 0.5, 0.5625, 0.375, 0.375, 0.4375, 0.375, 0.4375, 0.4375, 0.375, 0.4375, 0.4614, 0.375, 0.5, 0.375, 0.5, 0.4375, 0.4614, 0.4375, 0.5, 0.375, 0.5625, 0.375, 0.5625, 0.4375, 0.5, 0.4375, 0.375, 0.75, 0.4375, 0.75, 0.4375, 0.8125, 0.375, 0.8125, 0.4614, 0.75, 0.5, 0.75, 0.5, 0.8125, 0.4614, 0.8125, 0.5, 0.75, 0.5625, 0.75, 0.5625, 0.8125, 0.5, 0.8125, 0.375, 0.8125, 0.4375, 0.8125, 0.4375, 0.875, 0.375, 0.875, 0.4614, 0.8125, 0.5, 0.8125, 0.5, 0.875, 0.4614, 0.875, 0.5, 0.8125, 0.5625, 0.8125, 0.5625, 0.875, 0.5, 0.875, 0.375, 0.6875, 0.4375, 0.6875, 0.4375, 0.75, 0.375, 0.75, 0.4614, 0.6875, 0.5, 0.6875, 0.5, 0.75, 0.4614, 0.75, 0.5, 0.6875, 0.5625, 0.6875, 0.5625, 0.75, 0.5, 0.75, 0.375, 0.4375, 0.4375, 0.4375, 0.4375, 0.5, 0.375, 0.5, 0.4614, 0.4375, 0.5, 0.4375, 0.5, 0.5, 0.4614, 0.5, 0.5, 0.4375, 0.5625, 0.4375, 0.5625, 0.5, 0.5, 0.5])
me_cube_016.materials.append(mat_armour)
me_cube_016.use_remesh_fix_poles = True
me_cube_016.use_remesh_preserve_attributes = False
me_cube_016.use_mirror_vertex_groups = False
me_cube_016.update()
me_cube_017 = bpy.data.meshes.new('Cube.017')
me_cube_017.from_pydata([(0.9805, 1.002, -0.243), (0.9725, -0.9986, -0.243), (0.0, -1.128, -0.243), (0.0, 1.168, -0.243), (0.4942, -1.064, -0.243), (0.4942, 1.083, -0.243), (1.1, 0.5145, -0.243), (1.178, -0.0001994, -0.243), (1.1, -0.5149, -0.243), (0.9774, 0.991, 0.05253), (0.9695, -0.9876, 0.05253), (0.0, -1.116, 0.05253), (0.0, 1.155, 0.05253), (0.4964, -1.052, 0.05253), (0.4964, 1.071, 0.05253), (1.096, 0.5089, 0.05253), (1.173, -0.0001231, 0.05253), (1.096, -0.5092, 0.05253)], [], [(5, 14, 9, 0), (8, 17, 10, 1), (4, 13, 11, 2), (1, 10, 13, 4), (3, 12, 14, 5), (0, 9, 15, 6), (6, 15, 16, 7), (7, 16, 17, 8), (14, 12, 11, 13, 10, 17, 16, 15, 9), (8, 1, 4, 2, 3, 5, 0, 6, 7)])
_uv = me_cube_017.uv_layers.new(name='UVMap')
_uv.uv.foreach_set('vector', [0.4375, 0.4375, 0.4614, 0.4375, 0.4614, 0.5, 0.4375, 0.5, 0.4375, 0.6875, 0.4614, 0.6875, 0.4614, 0.75, 0.4375, 0.75, 0.4375, 0.8125, 0.4614, 0.8125, 0.4614, 0.875, 0.4375, 0.875, 0.4375, 0.75, 0.4614, 0.75, 0.4614, 0.8125, 0.4375, 0.8125, 0.4375, 0.375, 0.4614, 0.375, 0.4614, 0.4375, 0.4375, 0.4375, 0.4375, 0.5, 0.4614, 0.5, 0.4614, 0.5625, 0.4375, 0.5625, 0.4375, 0.5625, 0.4614, 0.5625, 0.4614, 0.625, 0.4375, 0.625, 0.4375, 0.625, 0.4614, 0.625, 0.4614, 0.6875, 0.4375, 0.6875, 0.4614, 0.4375, 0.4614, 0.375, 0.4614, 0.875, 0.4614, 0.8125, 0.4614, 0.75, 0.4614, 0.6875, 0.4614, 0.625, 0.4614, 0.5625, 0.4614, 0.5, 0.4375, 0.6875, 0.4375, 0.75, 0.4375, 0.8125, 0.4375, 0.875, 0.4375, 0.375, 0.4375, 0.4375, 0.4375, 0.5, 0.4375, 0.5625, 0.4375, 0.625])
me_cube_017.materials.append(mat_accents)
me_cube_017.use_remesh_fix_poles = True
me_cube_017.use_remesh_preserve_attributes = False
me_cube_017.use_mirror_vertex_groups = False
me_cube_017.update()
me_cube_018 = bpy.data.meshes.new('Cube.018')
me_cube_018.from_pydata([(-1.0, -1.0, -1.0), (-1.0, -1.0, 1.303), (-1.0, 1.0, -1.0), (-1.0, 1.0, 1.303), (1.757, -1.0, -1.438), (1.757, -1.0, 0.5623), (1.757, 1.0, -1.438), (1.757, 1.0, 0.5623), (0.838, 1.0, -1.145), (-0.081, 1.0, -1.0), (-0.081, 1.0, 1.0), (0.838, 1.0, 0.8549), (-0.081, -1.0, -1.0), (0.838, -1.0, -1.145), (0.838, -1.0, 0.8549), (-0.081, -1.0, 1.0), (-1.0, -0.5235, -1.0), (-1.0, -0.5235, 1.303), (1.757, -0.5235, -1.438), (1.757, -0.5235, 0.5623), (0.838, -0.5235, 0.8549), (-0.081, -0.5235, 1.0), (-0.081, -0.5235, -1.0), (0.838, -0.5235, -1.145), (-1.0, 0.4974, 1.303), (1.757, 0.4974, -1.438), (-1.0, 0.4974, -1.0), (1.757, 0.4974, 0.5623), (0.838, 0.4974, 0.8549), (-0.081, 0.4974, 1.0), (-0.081, 0.4974, -1.0), (0.838, 0.4974, -1.145)], [], [(26, 24, 3, 2), (8, 11, 7, 6), (18, 19, 5, 4), (12, 15, 1, 0), (23, 18, 4, 13), (21, 17, 1, 15), (19, 20, 14, 5), (20, 21, 15, 14), (16, 22, 12, 0), (22, 23, 13, 12), (4, 5, 14, 13), (13, 14, 15, 12), (2, 3, 10, 9), (9, 10, 11, 8), (30, 31, 23, 22), (26, 30, 22, 16), (28, 29, 21, 20), (27, 28, 20, 19), (29, 24, 17, 21), (31, 25, 18, 23), (25, 27, 19, 18), (0, 1, 17, 16), (6, 7, 27, 25), (8, 6, 25, 31), (10, 3, 24, 29), (7, 11, 28, 27), (11, 10, 29, 28), (2, 9, 30, 26), (9, 8, 31, 30), (16, 17, 24, 26)])
me_cube_018.polygons.foreach_set('material_index', [0, 0, 0, 0, 0, 0, 0, 0, 0, 0, 0, 0, 0, 0, 0, 0, 1, 0, 0, 0, 0, 0, 0, 0, 0, 0, 0, 0, 0, 0])
_uv = me_cube_018.uv_layers.new(name='UVMap')
_uv.uv.foreach_set('vector', [0.375, 0.1872, 0.625, 0.1872, 0.625, 0.25, 0.375, 0.25, 0.375, 0.4167, 0.625, 0.4167, 0.625, 0.5, 0.375, 0.5, 0.375, 0.6904, 0.625, 0.6904, 0.625, 0.75, 0.375, 0.75, 0.375, 0.9167, 0.625, 0.9167, 0.625, 1.0, 0.375, 1.0, 0.2917, 0.6904, 0.375, 0.6904, 0.375, 0.75, 0.2917, 0.75, 0.7917, 0.6904, 0.875, 0.6904, 0.875, 0.75, 0.7917, 0.75, 0.625, 0.6904, 0.7083, 0.6904, 0.7083, 0.75, 0.625, 0.75, 0.7083, 0.6904, 0.7917, 0.6904, 0.7917, 0.75, 0.7083, 0.75, 0.125, 0.6904, 0.2083, 0.6904, 0.2083, 0.75, 0.125, 0.75, 0.2083, 0.6904, 0.2917, 0.6904, 0.2917, 0.75, 0.2083, 0.75, 0.375, 0.75, 0.625, 0.75, 0.625, 0.8333, 0.375, 0.8333, 0.375, 0.8333, 0.625, 0.8333, 0.625, 0.9167, 0.375, 0.9167, 0.375, 0.25, 0.625, 0.25, 0.625, 0.3333, 0.375, 0.3333, 0.375, 0.3333, 0.625, 0.3333, 0.625, 0.4167, 0.375, 0.4167, 0.2083, 0.5628, 0.2917, 0.5628, 0.2917, 0.6904, 0.2083, 0.6904, 0.125, 0.5628, 0.2083, 0.5628, 0.2083, 0.6904, 0.125, 0.6904, 0.7083, 0.5628, 0.7917, 0.5628, 0.7917, 0.6904, 0.7083, 0.6904, 0.625, 0.5628, 0.7083, 0.5628, 0.7083, 0.6904, 0.625, 0.6904, 0.7917, 0.5628, 0.875, 0.5628, 0.875, 0.6904, 0.7917, 0.6904, 0.2917, 0.5628, 0.375, 0.5628, 0.375, 0.6904, 0.2917, 0.6904, 0.375, 0.5628, 0.625, 0.5628, 0.625, 0.6904, 0.375, 0.6904, 0.375, 0.0, 0.625, 0.0, 0.625, 0.05956, 0.375, 0.05956, 0.375, 0.5, 0.625, 0.5, 0.625, 0.5628, 0.375, 0.5628, 0.2917, 0.5, 0.375, 0.5, 0.375, 0.5628, 0.2917, 0.5628, 0.7917, 0.5, 0.875, 0.5, 0.875, 0.5628, 0.7917, 0.5628, 0.625, 0.5, 0.7083, 0.5, 0.7083, 0.5628, 0.625, 0.5628, 0.7083, 0.5, 0.7917, 0.5, 0.7917, 0.5628, 0.7083, 0.5628, 0.125, 0.5, 0.2083, 0.5, 0.2083, 0.5628, 0.125, 0.5628, 0.2083, 0.5, 0.2917, 0.5, 0.2917, 0.5628, 0.2083, 0.5628, 0.375, 0.05956, 0.625, 0.05956, 0.625, 0.1872, 0.375, 0.1872])
me_cube_018.materials.append(mat_armour)
me_cube_018.materials.append(mat_aurmoraccent)
me_cube_018.use_remesh_fix_poles = True
me_cube_018.use_remesh_preserve_attributes = False
me_cube_018.use_mirror_vertex_groups = False
me_cube_018.update()
me_cube_020 = bpy.data.meshes.new('Cube.020')
me_cube_020.from_pydata([(0.1537, 0.1059, 0.09986), (0.1537, -0.1059, 0.09986), (0.1537, 0.1059, -0.09985), (0.1537, -0.1059, -0.09985), (-0.00524, 0.1059, 0.09986), (-0.00524, -0.1059, 0.09986), (-0.00524, -0.1059, -0.09985), (-0.00524, 0.1059, -0.09985), (0.00831, 0.09832, 0.09267), (0.00831, -0.09832, 0.09267), (0.00831, 0.09832, -0.09267), (0.00831, -0.09832, -0.09267), (-0.1568, 0.1125, 0.1061), (-0.1568, -0.1125, 0.1061), (-0.1568, -0.1125, -0.1061), (-0.1568, 0.1125, -0.1061)], [], [(7, 4, 0, 2), (2, 0, 1, 3), (4, 5, 1, 0), (5, 6, 3, 1), (6, 7, 2, 3), (7, 6, 5, 4), (15, 12, 8, 10), (10, 8, 9, 11), (12, 13, 9, 8), (13, 14, 11, 9), (14, 15, 10, 11), (15, 14, 13, 12)])
_uv = me_cube_020.uv_layers.new(name='UVMap')
_uv.uv.foreach_set('vector', [0.5587, 0.6, 0.5901, 0.6, 0.5901, 0.6, 0.5587, 0.6, 0.5587, 0.6, 0.5901, 0.6, 0.5901, 0.65, 0.5587, 0.65, 0.5901, 0.6, 0.5901, 0.65, 0.5901, 0.65, 0.5901, 0.6, 0.5901, 0.65, 0.5587, 0.65, 0.5587, 0.65, 0.5901, 0.65, 0.5587, 0.65, 0.5587, 0.6, 0.5587, 0.6, 0.5587, 0.65, 0.5587, 0.6, 0.5587, 0.65, 0.5901, 0.65, 0.5901, 0.6, 0.5587, 0.6, 0.5901, 0.6, 0.5901, 0.6, 0.5587, 0.6, 0.5587, 0.6, 0.5901, 0.6, 0.5901, 0.65, 0.5587, 0.65, 0.5901, 0.6, 0.5901, 0.65, 0.5901, 0.65, 0.5901, 0.6, 0.5901, 0.65, 0.5587, 0.65, 0.5587, 0.65, 0.5901, 0.65, 0.5587, 0.65, 0.5587, 0.6, 0.5587, 0.6, 0.5587, 0.65, 0.5587, 0.6, 0.5587, 0.65, 0.5901, 0.65, 0.5901, 0.6])
me_cube_020.materials.append(mat_armour)
me_cube_020.use_remesh_fix_poles = True
me_cube_020.use_remesh_preserve_attributes = False
me_cube_020.use_mirror_vertex_groups = False
me_cube_020.update()
me_cube_022 = bpy.data.meshes.new('Cube.022')
me_cube_022.from_pydata([(0.07947, 0.1059, 0.09985), (0.07947, -0.1059, 0.09985), (0.07947, 0.1059, -0.09985), (0.07947, -0.1059, -0.09985), (-0.07947, 0.1059, 0.09985), (-0.07947, -0.1059, 0.09985), (-0.07947, -0.1059, -0.09985), (-0.07947, 0.1059, -0.09985)], [], [(7, 4, 0, 2), (2, 0, 1, 3), (4, 5, 1, 0), (5, 6, 3, 1), (6, 7, 2, 3), (7, 6, 5, 4)])
_uv = me_cube_022.uv_layers.new(name='UVMap')
_uv.uv.foreach_set('vector', [0.5587, 0.6, 0.5901, 0.6, 0.5901, 0.6, 0.5587, 0.6, 0.5587, 0.6, 0.5901, 0.6, 0.5901, 0.65, 0.5587, 0.65, 0.5901, 0.6, 0.5901, 0.65, 0.5901, 0.65, 0.5901, 0.6, 0.5901, 0.65, 0.5587, 0.65, 0.5587, 0.65, 0.5901, 0.65, 0.5587, 0.65, 0.5587, 0.6, 0.5587, 0.6, 0.5587, 0.65, 0.5587, 0.6, 0.5587, 0.65, 0.5901, 0.65, 0.5901, 0.6])
me_cube_022.materials.append(mat_armour)
me_cube_022.use_remesh_fix_poles = True
me_cube_022.use_remesh_preserve_attributes = False
me_cube_022.use_mirror_vertex_groups = False
me_cube_022.update()
me_cube_023 = bpy.data.meshes.new('Cube.023')
me_cube_023.from_pydata([(0.0, 0.1059, 0.09985), (0.0, -0.1059, 0.09985), (0.0, -0.1059, -0.09985), (0.0, 0.1059, -0.09985), (0.07947, 0.09523, 0.1274), (0.07947, 0.1351, 0.08747), (0.04386, 0.122, 0.115), (0.04386, -0.122, 0.115), (0.07947, -0.1351, 0.08747), (0.07947, -0.09523, 0.1274), (0.07947, 0.1351, -0.08747), (0.07947, 0.09523, -0.1274), (0.04386, 0.122, -0.115), (0.04386, -0.122, -0.115), (0.07947, -0.09523, -0.1274), (0.07947, -0.1351, -0.08747)], [], [(1, 2, 13, 15, 8, 7), (3, 0, 6, 5, 10, 12), (11, 10, 5, 4, 9, 8, 15, 14), (2, 3, 12, 11, 14, 13), (4, 5, 6), (7, 8, 9), (10, 11, 12), (13, 14, 15), (0, 1, 7, 9, 4, 6)])
_uv = me_cube_023.uv_layers.new(name='UVMap')
_uv.uv.foreach_set('vector', [0.5901, 0.65, 0.5587, 0.65, 0.5587, 0.65, 0.5636, 0.65, 0.5852, 0.65, 0.5901, 0.65, 0.5587, 0.6, 0.5901, 0.6, 0.5901, 0.6, 0.5852, 0.6, 0.5636, 0.6, 0.5587, 0.6, 0.5587, 0.6074, 0.5636, 0.6, 0.5852, 0.6, 0.5901, 0.6074, 0.5901, 0.6426, 0.5852, 0.65, 0.5636, 0.65, 0.5587, 0.6426, 0.5587, 0.65, 0.5587, 0.6, 0.5587, 0.6, 0.5587, 0.6074, 0.5587, 0.6426, 0.5587, 0.65, 0.5901, 0.6074, 0.5852, 0.6, 0.5901, 0.6, 0.5901, 0.65, 0.5852, 0.65, 0.5901, 0.6426, 0.5636, 0.6, 0.5587, 0.6074, 0.5587, 0.6, 0.5587, 0.65, 0.5587, 0.6426, 0.5636, 0.65, 0.5901, 0.6, 0.5901, 0.65, 0.5901, 0.65, 0.5901, 0.6426, 0.5901, 0.6074, 0.5901, 0.6])
me_cube_023.materials.append(mat_armour)
me_cube_023.use_remesh_fix_poles = True
me_cube_023.use_remesh_preserve_attributes = False
me_cube_023.use_mirror_vertex_groups = False
me_cube_023.update()
me_cube_025 = bpy.data.meshes.new('Cube.025')
me_cube_025.from_pydata([(0.0, 0.1059, 0.09985), (0.0, -0.1059, 0.09985), (0.0, -0.1059, -0.09985), (0.0, 0.1059, -0.09985), (0.07947, 0.09523, 0.1274), (0.07947, 0.1351, 0.08747), (0.04386, 0.122, 0.115), (0.04386, -0.122, 0.115), (0.07947, -0.1351, 0.08747), (0.07947, -0.09523, 0.1274), (0.07947, 0.1351, -0.08747), (0.07947, 0.09523, -0.1274), (0.04386, 0.122, -0.115), (0.04386, -0.122, -0.115), (0.07947, -0.09523, -0.1274), (0.07947, -0.1351, -0.08747)], [], [(1, 2, 13, 15, 8, 7), (3, 0, 6, 5, 10, 12), (11, 10, 5, 4, 9, 8, 15, 14), (2, 3, 12, 11, 14, 13), (4, 5, 6), (7, 8, 9), (10, 11, 12), (13, 14, 15), (0, 1, 7, 9, 4, 6)])
_uv = me_cube_025.uv_layers.new(name='UVMap')
_uv.uv.foreach_set('vector', [0.5901, 0.65, 0.5587, 0.65, 0.5587, 0.65, 0.5636, 0.65, 0.5852, 0.65, 0.5901, 0.65, 0.5587, 0.6, 0.5901, 0.6, 0.5901, 0.6, 0.5852, 0.6, 0.5636, 0.6, 0.5587, 0.6, 0.5587, 0.6074, 0.5636, 0.6, 0.5852, 0.6, 0.5901, 0.6074, 0.5901, 0.6426, 0.5852, 0.65, 0.5636, 0.65, 0.5587, 0.6426, 0.5587, 0.65, 0.5587, 0.6, 0.5587, 0.6, 0.5587, 0.6074, 0.5587, 0.6426, 0.5587, 0.65, 0.5901, 0.6074, 0.5852, 0.6, 0.5901, 0.6, 0.5901, 0.65, 0.5852, 0.65, 0.5901, 0.6426, 0.5636, 0.6, 0.5587, 0.6074, 0.5587, 0.6, 0.5587, 0.65, 0.5587, 0.6426, 0.5636, 0.65, 0.5901, 0.6, 0.5901, 0.65, 0.5901, 0.65, 0.5901, 0.6426, 0.5901, 0.6074, 0.5901, 0.6])
me_cube_025.materials.append(mat_armour)
me_cube_025.use_remesh_fix_poles = True
me_cube_025.use_remesh_preserve_attributes = False
me_cube_025.use_mirror_vertex_groups = False
me_cube_025.update()
me_cube_026 = bpy.data.meshes.new('Cube.026')
me_cube_026.from_pydata([(0.1537, 0.1059, 0.09986), (0.1537, -0.1059, 0.09986), (0.1537, 0.1059, -0.09985), (0.1537, -0.1059, -0.09985), (-0.00524, 0.1059, 0.09986), (-0.00524, -0.1059, 0.09986), (-0.00524, -0.1059, -0.09985), (-0.00524, 0.1059, -0.09985), (0.00831, 0.09832, 0.09267), (0.00831, -0.09832, 0.09267), (0.00831, 0.09832, -0.09267), (0.00831, -0.09832, -0.09267), (-0.1568, 0.1125, 0.1061), (-0.1568, -0.1125, 0.1061), (-0.1568, -0.1125, -0.1061), (-0.1568, 0.1125, -0.1061)], [], [(7, 4, 0, 2), (2, 0, 1, 3), (4, 5, 1, 0), (5, 6, 3, 1), (6, 7, 2, 3), (7, 6, 5, 4), (15, 12, 8, 10), (10, 8, 9, 11), (12, 13, 9, 8), (13, 14, 11, 9), (14, 15, 10, 11), (15, 14, 13, 12)])
_uv = me_cube_026.uv_layers.new(name='UVMap')
_uv.uv.foreach_set('vector', [0.5587, 0.6, 0.5901, 0.6, 0.5901, 0.6, 0.5587, 0.6, 0.5587, 0.6, 0.5901, 0.6, 0.5901, 0.65, 0.5587, 0.65, 0.5901, 0.6, 0.5901, 0.65, 0.5901, 0.65, 0.5901, 0.6, 0.5901, 0.65, 0.5587, 0.65, 0.5587, 0.65, 0.5901, 0.65, 0.5587, 0.65, 0.5587, 0.6, 0.5587, 0.6, 0.5587, 0.65, 0.5587, 0.6, 0.5587, 0.65, 0.5901, 0.65, 0.5901, 0.6, 0.5587, 0.6, 0.5901, 0.6, 0.5901, 0.6, 0.5587, 0.6, 0.5587, 0.6, 0.5901, 0.6, 0.5901, 0.65, 0.5587, 0.65, 0.5901, 0.6, 0.5901, 0.65, 0.5901, 0.65, 0.5901, 0.6, 0.5901, 0.65, 0.5587, 0.65, 0.5587, 0.65, 0.5901, 0.65, 0.5587, 0.65, 0.5587, 0.6, 0.5587, 0.6, 0.5587, 0.65, 0.5587, 0.6, 0.5587, 0.65, 0.5901, 0.65, 0.5901, 0.6])
me_cube_026.materials.append(mat_armour)
me_cube_026.use_remesh_fix_poles = True
me_cube_026.use_remesh_preserve_attributes = False
me_cube_026.use_mirror_vertex_groups = False
me_cube_026.update()
me_cube_028 = bpy.data.meshes.new('Cube.028')
me_cube_028.from_pydata([(1.0, -1.0, -1.0), (1.0, -1.0, 1.0), (1.0, 1.0, -1.0), (1.0, 1.0, 1.0), (0.0, 1.062, -1.062), (0.0, 1.062, 1.062), (0.0, -1.062, -1.062), (0.0, -1.062, 1.062), (1.0, 1.0, 0.03801), (1.0, -1.0, 0.03801), (0.0, -1.062, 0.03801), (0.0, 1.062, 0.03801), (1.0, 1.0, 0.3251), (1.0, -1.0, 0.3251), (0.0, -1.062, 0.3454), (0.0, 1.062, 0.3454), (0.6919, 1.019, 1.019), (0.6919, -1.019, -1.019), (0.6919, 1.019, -1.019), (0.6919, -1.019, 1.019), (0.6919, -1.019, 0.03801), (0.6919, 1.019, 0.03801), (0.6919, -1.019, 0.3314), (0.6919, 1.019, 0.3314), (0.0, -0.9368, 0.3454), (0.0, -0.9368, 0.03801), (0.6843, -0.8942, 0.03801), (0.6843, -0.8942, 0.3314)], [], [(23, 16, 3, 12), (12, 3, 1, 13), (18, 2, 0, 17), (16, 5, 7, 19), (22, 19, 7, 14), (17, 20, 10, 6), (2, 8, 9, 0), (18, 21, 8, 2), (20, 22, 27, 26), (8, 12, 13, 9), (21, 23, 12, 8), (11, 15, 23, 21), (9, 13, 22, 20), (4, 11, 21, 18), (0, 9, 20, 17), (13, 1, 19, 22), (3, 16, 19, 1), (4, 18, 17, 6), (15, 5, 16, 23), (26, 27, 24, 25), (10, 20, 26, 25), (22, 14, 24, 27)])
_uv = me_cube_028.uv_layers.new(name='UVMap')
_uv.uv.foreach_set('vector', [0.5414, 0.4615, 0.625, 0.4615, 0.625, 0.5, 0.5414, 0.5, 0.5414, 0.5, 0.625, 0.5, 0.625, 0.75, 0.5414, 0.75, 0.3365, 0.5, 0.375, 0.5, 0.375, 0.75, 0.3365, 0.75, 0.6635, 0.5, 0.75, 0.5, 0.75, 0.75, 0.6635, 0.75, 0.5414, 0.7885, 0.625, 0.7885, 0.625, 0.875, 0.5414, 0.875, 0.375, 0.7885, 0.5, 0.7885, 0.5, 0.875, 0.375, 0.875, 0.375, 0.5, 0.5, 0.5, 0.5, 0.75, 0.375, 0.75, 0.375, 0.4615, 0.5, 0.4615, 0.5, 0.5, 0.375, 0.5, 0.5, 0.7885, 0.5414, 0.7885, 0.5414, 0.7885, 0.5, 0.7885, 0.5, 0.5, 0.5414, 0.5, 0.5414, 0.75, 0.5, 0.75, 0.5, 0.4615, 0.5414, 0.4615, 0.5414, 0.5, 0.5, 0.5, 0.5, 0.375, 0.5414, 0.375, 0.5414, 0.4615, 0.5, 0.4615, 0.5, 0.75, 0.5414, 0.75, 0.5414, 0.7885, 0.5, 0.7885, 0.375, 0.375, 0.5, 0.375, 0.5, 0.4615, 0.375, 0.4615, 0.375, 0.75, 0.5, 0.75, 0.5, 0.7885, 0.375, 0.7885, 0.5414, 0.75, 0.625, 0.75, 0.625, 0.7885, 0.5414, 0.7885, 0.625, 0.5, 0.6635, 0.5, 0.6635, 0.75, 0.625, 0.75, 0.25, 0.5, 0.3365, 0.5, 0.3365, 0.75, 0.25, 0.75, 0.5414, 0.375, 0.625, 0.375, 0.625, 0.4615, 0.5414, 0.4615, 0.5, 0.7885, 0.5414, 0.7885, 0.5414, 0.875, 0.5, 0.875, 0.5, 0.875, 0.5, 0.7885, 0.5, 0.7885, 0.5, 0.875, 0.5414, 0.7885, 0.5414, 0.875, 0.5414, 0.875, 0.5414, 0.7885])
me_cube_028.materials.append(mat_armour)
me_cube_028.use_remesh_fix_poles = True
me_cube_028.use_remesh_preserve_attributes = False
me_cube_028.use_mirror_vertex_groups = False
me_cube_028.update()
me_cube_029 = bpy.data.meshes.new('Cube.029')
me_cube_029.from_pydata([(-1.0, -1.0, -1.0), (-1.0, -1.0, 1.303), (-1.0, 1.0, -1.0), (-1.0, 1.0, 1.303), (1.757, -1.0, -1.438), (1.757, -1.0, 0.5623), (1.757, 1.0, -1.438), (1.757, 1.0, 0.5623), (0.838, 1.0, -1.145), (-0.081, 1.0, -1.0), (-0.081, 1.0, 1.0), (0.838, 1.0, 0.8549), (-0.081, -1.0, -1.0), (0.838, -1.0, -1.145), (0.838, -1.0, 0.8549), (-0.081, -1.0, 1.0), (-1.0, -0.5235, -1.0), (-1.0, -0.5235, 1.303), (1.757, -0.5235, -1.438), (1.757, -0.5235, 0.5623), (0.838, -0.5235, 0.8549), (-0.081, -0.5235, 1.0), (-0.081, -0.5235, -1.0), (0.838, -0.5235, -1.145), (-1.0, 0.4974, 1.303), (1.757, 0.4974, -1.438), (-1.0, 0.4974, -1.0), (1.757, 0.4974, 0.5623), (0.838, 0.4974, 0.8549), (-0.081, 0.4974, 1.0), (-0.081, 0.4974, -1.0), (0.838, 0.4974, -1.145)], [], [(26, 24, 3, 2), (8, 11, 7, 6), (18, 19, 5, 4), (12, 15, 1, 0), (23, 18, 4, 13), (21, 17, 1, 15), (19, 20, 14, 5), (20, 21, 15, 14), (16, 22, 12, 0), (22, 23, 13, 12), (4, 5, 14, 13), (13, 14, 15, 12), (2, 3, 10, 9), (9, 10, 11, 8), (30, 31, 23, 22), (26, 30, 22, 16), (28, 29, 21, 20), (27, 28, 20, 19), (29, 24, 17, 21), (31, 25, 18, 23), (25, 27, 19, 18), (0, 1, 17, 16), (6, 7, 27, 25), (8, 6, 25, 31), (10, 3, 24, 29), (7, 11, 28, 27), (11, 10, 29, 28), (2, 9, 30, 26), (9, 8, 31, 30), (16, 17, 24, 26)])
me_cube_029.polygons.foreach_set('material_index', [0, 0, 0, 0, 0, 0, 0, 0, 0, 0, 0, 0, 0, 0, 0, 0, 1, 0, 0, 0, 0, 0, 0, 0, 0, 0, 0, 0, 0, 0])
_uv = me_cube_029.uv_layers.new(name='UVMap')
_uv.uv.foreach_set('vector', [0.375, 0.1872, 0.625, 0.1872, 0.625, 0.25, 0.375, 0.25, 0.375, 0.4167, 0.625, 0.4167, 0.625, 0.5, 0.375, 0.5, 0.375, 0.6904, 0.625, 0.6904, 0.625, 0.75, 0.375, 0.75, 0.375, 0.9167, 0.625, 0.9167, 0.625, 1.0, 0.375, 1.0, 0.2917, 0.6904, 0.375, 0.6904, 0.375, 0.75, 0.2917, 0.75, 0.7917, 0.6904, 0.875, 0.6904, 0.875, 0.75, 0.7917, 0.75, 0.625, 0.6904, 0.7083, 0.6904, 0.7083, 0.75, 0.625, 0.75, 0.7083, 0.6904, 0.7917, 0.6904, 0.7917, 0.75, 0.7083, 0.75, 0.125, 0.6904, 0.2083, 0.6904, 0.2083, 0.75, 0.125, 0.75, 0.2083, 0.6904, 0.2917, 0.6904, 0.2917, 0.75, 0.2083, 0.75, 0.375, 0.75, 0.625, 0.75, 0.625, 0.8333, 0.375, 0.8333, 0.375, 0.8333, 0.625, 0.8333, 0.625, 0.9167, 0.375, 0.9167, 0.375, 0.25, 0.625, 0.25, 0.625, 0.3333, 0.375, 0.3333, 0.375, 0.3333, 0.625, 0.3333, 0.625, 0.4167, 0.375, 0.4167, 0.2083, 0.5628, 0.2917, 0.5628, 0.2917, 0.6904, 0.2083, 0.6904, 0.125, 0.5628, 0.2083, 0.5628, 0.2083, 0.6904, 0.125, 0.6904, 0.7083, 0.5628, 0.7917, 0.5628, 0.7917, 0.6904, 0.7083, 0.6904, 0.625, 0.5628, 0.7083, 0.5628, 0.7083, 0.6904, 0.625, 0.6904, 0.7917, 0.5628, 0.875, 0.5628, 0.875, 0.6904, 0.7917, 0.6904, 0.2917, 0.5628, 0.375, 0.5628, 0.375, 0.6904, 0.2917, 0.6904, 0.375, 0.5628, 0.625, 0.5628, 0.625, 0.6904, 0.375, 0.6904, 0.375, 0.0, 0.625, 0.0, 0.625, 0.05956, 0.375, 0.05956, 0.375, 0.5, 0.625, 0.5, 0.625, 0.5628, 0.375, 0.5628, 0.2917, 0.5, 0.375, 0.5, 0.375, 0.5628, 0.2917, 0.5628, 0.7917, 0.5, 0.875, 0.5, 0.875, 0.5628, 0.7917, 0.5628, 0.625, 0.5, 0.7083, 0.5, 0.7083, 0.5628, 0.625, 0.5628, 0.7083, 0.5, 0.7917, 0.5, 0.7917, 0.5628, 0.7083, 0.5628, 0.125, 0.5, 0.2083, 0.5, 0.2083, 0.5628, 0.125, 0.5628, 0.2083, 0.5, 0.2917, 0.5, 0.2917, 0.5628, 0.2083, 0.5628, 0.375, 0.05956, 0.625, 0.05956, 0.625, 0.1872, 0.375, 0.1872])
me_cube_029.materials.append(mat_armour)
me_cube_029.materials.append(mat_aurmoraccent)
me_cube_029.use_remesh_fix_poles = True
me_cube_029.use_remesh_preserve_attributes = False
me_cube_029.use_mirror_vertex_groups = False
me_cube_029.update()
arm_armature = bpy.data.armatures.new('Armature')  # bones are not reproduced

# ---- objects
ob_humanoid = bpy.data.objects.new('Humanoid', me_cube_011)
ob_shoe_l = bpy.data.objects.new('Shoe.L', me_cube_001)
ob_eyes = bpy.data.objects.new('Eyes', me_cube_009)
ob_eyebrows = bpy.data.objects.new('Eyebrows', me_cube_010)
ob_mouth = bpy.data.objects.new('Mouth', me_cube_012)
ob_armature = bpy.data.objects.new('Armature', arm_armature)
ob_footextral_001 = bpy.data.objects.new('FootExtraL.001', me_cube_005)
ob_footextral_002 = bpy.data.objects.new('FootExtraL.002', me_cube_006)
ob_shoe_r = bpy.data.objects.new('Shoe.R', me_cube_008)
ob_footextrar_001 = bpy.data.objects.new('FootExtraR.001', me_cube_014)
ob_footextrar_002 = bpy.data.objects.new('FootExtraR.002', me_cube_015)
ob_bodyarmour = bpy.data.objects.new('BodyArmour', me_cube_016)
ob_belt = bpy.data.objects.new('Belt', me_cube_017)
ob_soulderplatel = bpy.data.objects.new('SoulderPlateL', me_cube_018)
ob_glovel = bpy.data.objects.new('GloveL', me_cube_020)
ob_cube_002 = bpy.data.objects.new('Cube.002', me_cube_022)
ob_elbowl = bpy.data.objects.new('ElbowL', me_cube_023)
ob_elbowr = bpy.data.objects.new('ElbowR', me_cube_025)
ob_glover = bpy.data.objects.new('GloveR', me_cube_026)
ob_cube = bpy.data.objects.new('Cube', me_cube_028)
ob_soulderplater = bpy.data.objects.new('SoulderPlateR', me_cube_029)

# ---- transforms, parenting, visibility, modifiers, constraints
ob_humanoid.location = (0.0, 0.0, 0.0)
ob_humanoid.lineart.crease_threshold = 0.0
ob_shoe_l.location = (0.2648, -0.103, 0.2671)
ob_shoe_l.lineart.crease_threshold = 0.0
ob_eyes.location = (0.0, 0.0, 0.0)
ob_eyes.lineart.crease_threshold = 0.0
ob_eyebrows.location = (0.0, 0.0, 0.0)
ob_eyebrows.lineart.crease_threshold = 0.0
ob_mouth.location = (0.0, 0.0, 0.0)
ob_mouth.lineart.crease_threshold = 0.0
ob_armature.location = (0.0, 0.0, 1.101)
ob_armature.show_in_front = True
ob_armature.lineart.crease_threshold = 0.0
ob_footextral_001.location = (0.2648, 0.0, 0.3098)
ob_footextral_001.scale = (1.189, 1.189, 0.4732)
ob_footextral_001.lineart.crease_threshold = 0.0
ob_footextral_002.location = (0.2648, 0.0, 0.3956)
ob_footextral_002.scale = (1.189, 1.189, 0.4732)
ob_footextral_002.lineart.crease_threshold = 0.0
ob_shoe_r.location = (0.0, 0.0, 0.0)
ob_shoe_r.lineart.crease_threshold = 0.0
ob_footextrar_001.location = (-0.2648, 0.0, 0.3098)
ob_footextrar_001.scale = (1.189, 1.189, 0.4732)
ob_footextrar_001.lineart.crease_threshold = 0.0
ob_footextrar_002.location = (-0.2648, 0.0, 0.3956)
ob_footextrar_002.scale = (1.189, 1.189, 0.4732)
ob_footextrar_002.lineart.crease_threshold = 0.0
ob_bodyarmour.location = (0.0, 0.0, 1.723)
ob_bodyarmour.scale = (0.5567, 0.5567, 0.5567)
ob_bodyarmour.lineart.crease_threshold = 0.0
_m = ob_bodyarmour.modifiers.new('Mirror', 'MIRROR')
_m.use_clip = True
ob_belt.location = (0.0, 0.0, 1.723)
ob_belt.scale = (0.5663, 0.5663, 0.5663)
ob_belt.lineart.crease_threshold = 0.0
_m = ob_belt.modifiers.new('Mirror', 'MIRROR')
_m.use_clip = True
ob_soulderplatel.location = (0.7953, 0.0, 2.804)
ob_soulderplatel.scale = (0.1897, 0.1897, 0.0637)
ob_soulderplatel.lineart.crease_threshold = 0.0
ob_glovel.location = (1.919, 0.0, 2.623)
ob_glovel.scale = (1.117, 1.117, 1.117)
ob_glovel.lineart.crease_threshold = 0.0
ob_cube_002.location = (1.846, 0.0, 2.623)
ob_cube_002.scale = (1.037, 1.037, 1.037)
ob_cube_002.lineart.crease_threshold = 0.0
ob_elbowl.location = (1.266, 0.0, 2.623)
ob_elbowl.scale = (3.289, 1.037, 1.037)
ob_elbowl.lineart.crease_threshold = 0.0
_m = ob_elbowl.modifiers.new('Mirror', 'MIRROR')
ob_elbowr.location = (-1.266, 0.0, 2.623)
ob_elbowr.rotation_euler = (0.0, 0.0, -3.142)
ob_elbowr.scale = (3.289, 1.037, 1.037)
ob_elbowr.lineart.crease_threshold = 0.0
_m = ob_elbowr.modifiers.new('Mirror', 'MIRROR')
ob_glover.location = (-1.919, 0.0, 2.623)
ob_glover.rotation_euler = (0.0, 0.0, -3.142)
ob_glover.scale = (1.117, 1.117, 1.117)
ob_glover.lineart.crease_threshold = 0.0
ob_cube.location = (0.0, 0.0, 3.546)
ob_cube.scale = (0.615, 0.615, 0.615)
ob_cube.lineart.crease_threshold = 0.0
_m = ob_cube.modifiers.new('Mirror', 'MIRROR')
_m.use_clip = True
ob_soulderplater.location = (-0.7953, 0.0, 2.804)
ob_soulderplater.rotation_euler = (0.0, 0.0, -3.142)
ob_soulderplater.scale = (0.1897, 0.1897, 0.0637)
ob_soulderplater.lineart.crease_threshold = 0.0

# ---- collection membership
col_collection.objects.link(ob_humanoid)
col_collection.objects.link(ob_shoe_l)
col_collection.objects.link(ob_eyes)
col_collection.objects.link(ob_eyebrows)
col_collection.objects.link(ob_mouth)
col_collection.objects.link(ob_armature)
col_collection.objects.link(ob_footextral_001)
col_collection.objects.link(ob_footextral_002)
col_collection.objects.link(ob_shoe_r)
col_collection.objects.link(ob_footextrar_001)
col_collection.objects.link(ob_footextrar_002)
col_collection.objects.link(ob_bodyarmour)
col_collection.objects.link(ob_belt)
col_collection.objects.link(ob_soulderplatel)
col_collection.objects.link(ob_glovel)
col_collection.objects.link(ob_cube_002)
col_collection.objects.link(ob_elbowl)
col_collection.objects.link(ob_elbowr)
col_collection.objects.link(ob_glover)
col_collection.objects.link(ob_cube)
col_collection.objects.link(ob_soulderplater)

# ---- scene / render settings (as saved in the file)
scene.frame_start = 1; scene.frame_end = 250; scene.frame_set(3)
scene.render.engine = 'BLENDER_EEVEE_NEXT'
scene.cycles.use_denoising = False
scene.cycles.samples = 128
scene.cycles.sampling_pattern = 'TABULATED_SOBOL'
scene.cycles.use_adaptive_sampling = False
scene.cycles.use_light_tree = False
scene.view_settings.view_transform = 'Filmic'
bpy.context.view_layer.update()

# ---- added for rendering (the .blend has no active camera and no usable light): camera, sun
cam_auto = bpy.data.cameras.new('AutoCamera')
cam_auto.lens = 50.0
cam_auto.sensor_width = 36.0
cam_auto.clip_end = 1000.0
ob_auto_camera = bpy.data.objects.new('AutoCamera', cam_auto)
scene.collection.objects.link(ob_auto_camera)
ob_auto_camera.location = (5.61431, -6.73304, 6.59141)
ob_auto_camera.rotation_euler = (1.09748, -7.21219e-08, 0.694738)
scene.camera = ob_auto_camera
light_auto_sun = bpy.data.lights.new('AutoSun', 'SUN')
light_auto_sun.energy = 3.0
light_auto_sun.angle = 0.0523599
ob_auto_sun = bpy.data.objects.new('AutoSun', light_auto_sun)
scene.collection.objects.link(ob_auto_sun)
ob_auto_sun.rotation_euler = (0.872665, 0.174533, 0.523599)
bpy.context.view_layer.update()
